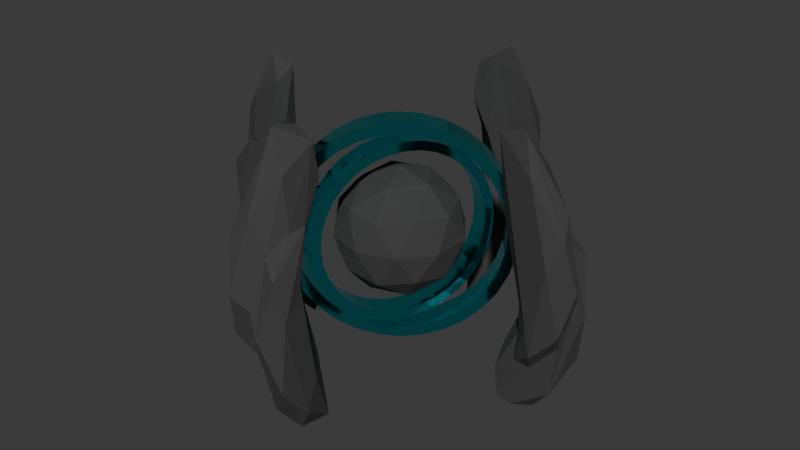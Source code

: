 # Source: enemy_ranged_2_.blend  (saved by Blender 4.2.66; exported with 4.5.12 LTS)
import bpy
from mathutils import Matrix  # noqa: F401  (used for matrix-valued properties, if any)

bpy.ops.wm.read_factory_settings(use_empty=True)
scene = bpy.context.scene
scene.name = 'Scene'

# ---- collections
col_collection = bpy.data.collections.new('Collection'); scene.collection.children.link(col_collection)

# ---- materials (node trees are filled in below, after node groups)
mat_rings = bpy.data.materials.new('rings')
mat_rings.use_transparent_shadow = False
mat_rock = bpy.data.materials.new('rock')
mat_rock.use_transparent_shadow = False

# ---- material node trees
mat_rings.use_nodes = True; mat_rings.node_tree.nodes.clear()
_N = mat_rings.node_tree.nodes; _L = mat_rings.node_tree.links
n0 = _N.new('ShaderNodeBsdfPrincipled'); n0.name = 'Principled BSDF'; n0.location = (10, 300)
n0.inputs[0].default_value = (0.0, 0.9075, 1.0, 1.0)
n0.inputs[1].default_value = 1.0
n0.inputs[2].default_value = 0.1
n1 = _N.new('ShaderNodeOutputMaterial'); n1.name = 'Material Output'; n1.location = (300, 300)
_L.new(n0.outputs[0], n1.inputs[0])
n1.is_active_output = True
mat_rock.use_nodes = True; mat_rock.node_tree.nodes.clear()
_N = mat_rock.node_tree.nodes; _L = mat_rock.node_tree.links
n0 = _N.new('ShaderNodeBsdfPrincipled'); n0.name = 'Principled BSDF'; n0.location = (10, 300)
n0.inputs[0].default_value = (0.05726, 0.05726, 0.05726, 1.0)
n0.inputs[1].default_value = 0.2
n0.inputs[2].default_value = 1.0
n1 = _N.new('ShaderNodeOutputMaterial'); n1.name = 'Material Output'; n1.location = (300, 300)
_L.new(n0.outputs[0], n1.inputs[0])
n1.is_active_output = True

# ---- world
world_world = bpy.data.worlds.new('World'); scene.world = world_world
world_world.use_nodes = True; world_world.node_tree.nodes.clear()
_N = world_world.node_tree.nodes; _L = world_world.node_tree.links
n0 = _N.new('ShaderNodeOutputWorld'); n0.name = 'World Output'; n0.location = (300, 300)
n1 = _N.new('ShaderNodeBackground'); n1.name = 'Background'; n1.location = (10, 300)
n1.inputs[0].default_value = (0.05088, 0.05088, 0.05088, 1.0)
_L.new(n1.outputs[0], n0.inputs[0])
n0.is_active_output = True
world_world.color = (0.05088, 0.05088, 0.05088)
world_world.use_sun_shadow = False
world_world.sun_shadow_jitter_overblur = 0.0

# ---- meshes
me_cylinder = bpy.data.meshes.new('Cylinder')
me_cylinder.from_pydata([(-0.07039, -0.2839, 0.3918), (-0.1918, -0.2195, 0.3915), (-0.02802, -0.2042, 0.3448), (-0.1494, -0.1398, 0.3445), (0.01779, -0.118, 0.3164), (-0.1036, -0.05361, 0.3161), (0.06529, -0.02849, 0.3075), (-0.0561, 0.0359, 0.3072), (0.1126, 0.06085, 0.3186), (-0.008752, 0.1252, 0.3183), (0.158, 0.1466, 0.3492), (0.03664, 0.211, 0.3489), (0.1997, 0.2254, 0.3981), (0.07831, 0.2898, 0.3978), (0.2361, 0.2943, 0.4635), (0.1147, 0.3587, 0.4632), (0.2657, 0.3506, 0.5429), (0.1443, 0.415, 0.5425), (0.2876, 0.3922, 0.6331), (0.1662, 0.4566, 0.6328), (0.3007, 0.4174, 0.7307), (0.1793, 0.4818, 0.7304), (0.3046, 0.4254, 0.8321), (0.1832, 0.4897, 0.8317), (0.2992, 0.4157, 0.9332), (0.1778, 0.4801, 0.9328), (0.2847, 0.3888, 1.03), (0.1633, 0.4531, 1.03), (0.2616, 0.3456, 1.119), (0.1402, 0.41, 1.119), (0.2308, 0.2879, 1.197), (0.1094, 0.3523, 1.197), (0.1935, 0.2179, 1.261), (0.0721, 0.2823, 1.261), (0.1511, 0.1383, 1.308), (0.02973, 0.2027, 1.308), (0.1053, 0.05203, 1.336), (-0.01608, 0.1164, 1.336), (0.05781, -0.03747, 1.345), (-0.06358, 0.02691, 1.345), (0.01046, -0.1268, 1.334), (-0.1109, -0.06242, 1.334), (-0.03492, -0.2125, 1.303), (-0.1563, -0.1481, 1.303), (-0.0766, -0.2914, 1.255), (-0.198, -0.227, 1.254), (-0.113, -0.3603, 1.189), (-0.2344, -0.2959, 1.189), (-0.1426, -0.4166, 1.11), (-0.264, -0.3522, 1.109), (-0.1645, -0.4582, 1.02), (-0.2858, -0.3938, 1.019), (-0.1776, -0.4834, 0.9219), (-0.299, -0.419, 0.9216), (-0.1815, -0.4913, 0.8206), (-0.3029, -0.4269, 0.8203), (-0.1761, -0.4816, 0.7195), (-0.2975, -0.4173, 0.7192), (-0.1616, -0.4547, 0.6225), (-0.283, -0.3903, 0.6222), (-0.1385, -0.4116, 0.5333), (-0.2599, -0.3472, 0.533), (-0.1077, -0.3539, 0.4554), (-0.2291, -0.2895, 0.4551), (-0.0572, -0.2588, 0.4352), (-0.1786, -0.1944, 0.4349), (-0.01906, -0.1871, 0.393), (-0.1405, -0.1227, 0.3927), (0.02217, -0.1095, 0.3674), (-0.09922, -0.04511, 0.3671), (0.06491, -0.02893, 0.3594), (-0.05648, 0.03545, 0.3591), (0.1075, 0.05146, 0.3694), (-0.01386, 0.1158, 0.3691), (0.1484, 0.1286, 0.3969), (0.02699, 0.193, 0.3966), (0.1859, 0.1996, 0.441), (0.0645, 0.2639, 0.4406), (0.2186, 0.2616, 0.4998), (0.09723, 0.326, 0.4995), (0.2453, 0.3123, 0.5712), (0.1239, 0.3766, 0.5709), (0.265, 0.3497, 0.6524), (0.1436, 0.4141, 0.6521), (0.2768, 0.3724, 0.7403), (0.1554, 0.4368, 0.74), (0.2803, 0.3795, 0.8315), (0.1589, 0.4439, 0.8312), (0.2755, 0.3708, 0.9225), (0.1541, 0.4352, 0.9222), (0.2624, 0.3466, 1.01), (0.141, 0.411, 1.009), (0.2416, 0.3078, 1.09), (0.1202, 0.3721, 1.09), (0.2139, 0.2558, 1.16), (0.09248, 0.3202, 1.16), (0.1803, 0.1928, 1.217), (0.05891, 0.2572, 1.217), (0.1422, 0.1211, 1.26), (0.02077, 0.1855, 1.259), (0.1009, 0.04353, 1.285), (-0.02046, 0.1079, 1.285), (0.05819, -0.03702, 1.293), (-0.0632, 0.02736, 1.293), (0.01557, -0.1174, 1.283), (-0.1058, -0.05304, 1.283), (-0.02528, -0.1946, 1.256), (-0.1467, -0.1302, 1.255), (-0.06279, -0.2655, 1.212), (-0.1842, -0.2011, 1.211), (-0.09552, -0.3275, 1.153), (-0.2169, -0.2631, 1.153), (-0.1222, -0.3782, 1.081), (-0.2436, -0.3138, 1.081), (-0.1419, -0.4156, 1.0), (-0.2632, -0.3513, 1.0), (-0.1537, -0.4384, 0.9124), (-0.2751, -0.374, 0.9121), (-0.1572, -0.4455, 0.8212), (-0.2786, -0.3811, 0.8209), (-0.1524, -0.4368, 0.7302), (-0.2738, -0.3724, 0.7299), (-0.1393, -0.4125, 0.6429), (-0.2607, -0.3482, 0.6426), (-0.1185, -0.3737, 0.5626), (-0.2399, -0.3093, 0.5623), (-0.09077, -0.3218, 0.4925), (-0.2122, -0.2574, 0.4922)], [], [(0, 1, 3, 2), (2, 3, 5, 4), (4, 5, 7, 6), (6, 7, 9, 8), (8, 9, 11, 10), (10, 11, 13, 12), (12, 13, 15, 14), (14, 15, 17, 16), (16, 17, 19, 18), (18, 19, 21, 20), (20, 21, 23, 22), (22, 23, 25, 24), (24, 25, 27, 26), (26, 27, 29, 28), (28, 29, 31, 30), (30, 31, 33, 32), (32, 33, 35, 34), (34, 35, 37, 36), (36, 37, 39, 38), (38, 39, 41, 40), (40, 41, 43, 42), (42, 43, 45, 44), (44, 45, 47, 46), (46, 47, 49, 48), (48, 49, 51, 50), (50, 51, 53, 52), (52, 53, 55, 54), (54, 55, 57, 56), (56, 57, 59, 58), (58, 59, 61, 60), (60, 61, 63, 62), (62, 63, 1, 0), (64, 66, 67, 65), (66, 68, 69, 67), (68, 70, 71, 69), (70, 72, 73, 71), (72, 74, 75, 73), (74, 76, 77, 75), (76, 78, 79, 77), (78, 80, 81, 79), (80, 82, 83, 81), (82, 84, 85, 83), (84, 86, 87, 85), (86, 88, 89, 87), (88, 90, 91, 89), (90, 92, 93, 91), (92, 94, 95, 93), (94, 96, 97, 95), (96, 98, 99, 97), (98, 100, 101, 99), (100, 102, 103, 101), (102, 104, 105, 103), (104, 106, 107, 105), (106, 108, 109, 107), (108, 110, 111, 109), (110, 112, 113, 111), (112, 114, 115, 113), (114, 116, 117, 115), (116, 118, 119, 117), (118, 120, 121, 119), (120, 122, 123, 121), (122, 124, 125, 123), (124, 126, 127, 125), (126, 64, 65, 127), (0, 2, 66, 64), (3, 1, 65, 67), (2, 4, 68, 66), (5, 3, 67, 69), (4, 6, 70, 68), (7, 5, 69, 71), (6, 8, 72, 70), (9, 7, 71, 73), (8, 10, 74, 72), (11, 9, 73, 75), (10, 12, 76, 74), (13, 11, 75, 77), (12, 14, 78, 76), (15, 13, 77, 79), (14, 16, 80, 78), (17, 15, 79, 81), (16, 18, 82, 80), (19, 17, 81, 83), (18, 20, 84, 82), (21, 19, 83, 85), (20, 22, 86, 84), (23, 21, 85, 87), (22, 24, 88, 86), (25, 23, 87, 89), (24, 26, 90, 88), (27, 25, 89, 91), (26, 28, 92, 90), (29, 27, 91, 93), (28, 30, 94, 92), (31, 29, 93, 95), (30, 32, 96, 94), (33, 31, 95, 97), (32, 34, 98, 96), (35, 33, 97, 99), (34, 36, 100, 98), (37, 35, 99, 101), (36, 38, 102, 100), (39, 37, 101, 103), (38, 40, 104, 102), (41, 39, 103, 105), (40, 42, 106, 104), (43, 41, 105, 107), (42, 44, 108, 106), (45, 43, 107, 109), (44, 46, 110, 108), (47, 45, 109, 111), (46, 48, 112, 110), (49, 47, 111, 113), (48, 50, 114, 112), (51, 49, 113, 115), (50, 52, 116, 114), (53, 51, 115, 117), (52, 54, 118, 116), (55, 53, 117, 119), (54, 56, 120, 118), (57, 55, 119, 121), (56, 58, 122, 120), (59, 57, 121, 123), (58, 60, 124, 122), (61, 59, 123, 125), (60, 62, 126, 124), (63, 61, 125, 127), (62, 0, 64, 126), (1, 63, 127, 65)])
_uv = me_cylinder.uv_layers.new(name='UVMap')
_uv.uv.foreach_set('vector', [1.0, 0.0, 1.0, 1.0, 0.9688, 1.0, 0.9688, 0.0, 0.9688, 0.0, 0.9688, 1.0, 0.9375, 1.0, 0.9375, 0.0, 0.9375, 0.0, 0.9375, 1.0, 0.9062, 1.0, 0.9062, 0.0, 0.9062, 0.0, 0.9062, 1.0, 0.875, 1.0, 0.875, 0.0, 0.875, 0.0, 0.875, 1.0, 0.8438, 1.0, 0.8438, 0.0, 0.8438, 0.0, 0.8438, 1.0, 0.8125, 1.0, 0.8125, 0.0, 0.8125, 0.0, 0.8125, 1.0, 0.7812, 1.0, 0.7812, 0.0, 0.7812, 0.0, 0.7812, 1.0, 0.75, 1.0, 0.75, 0.0, 0.75, 0.0, 0.75, 1.0, 0.7188, 1.0, 0.7188, 0.0, 0.7188, 0.0, 0.7188, 1.0, 0.6875, 1.0, 0.6875, 0.0, 0.6875, 0.0, 0.6875, 1.0, 0.6562, 1.0, 0.6562, 0.0, 0.6562, 0.0, 0.6562, 1.0, 0.625, 1.0, 0.625, 0.0, 0.625, 0.0, 0.625, 1.0, 0.5938, 1.0, 0.5938, 0.0, 0.5938, 0.0, 0.5938, 1.0, 0.5625, 1.0, 0.5625, 0.0, 0.5625, 0.0, 0.5625, 1.0, 0.5312, 1.0, 0.5312, 0.0, 0.5312, 0.0, 0.5312, 1.0, 0.5, 1.0, 0.5, 0.0, 0.5, 0.0, 0.5, 1.0, 0.4688, 1.0, 0.4688, 0.0, 0.4688, 0.0, 0.4688, 1.0, 0.4375, 1.0, 0.4375, 0.0, 0.4375, 0.0, 0.4375, 1.0, 0.4062, 1.0, 0.4062, 0.0, 0.4062, 0.0, 0.4062, 1.0, 0.375, 1.0, 0.375, 0.0, 0.375, 0.0, 0.375, 1.0, 0.3438, 1.0, 0.3438, 0.0, 0.3438, 0.0, 0.3438, 1.0, 0.3125, 1.0, 0.3125, 0.0, 0.3125, 0.0, 0.3125, 1.0, 0.2812, 1.0, 0.2812, 0.0, 0.2812, 0.0, 0.2812, 1.0, 0.25, 1.0, 0.25, 0.0, 0.25, 0.0, 0.25, 1.0, 0.2188, 1.0, 0.2188, 0.0, 0.2188, 0.0, 0.2188, 1.0, 0.1875, 1.0, 0.1875, 0.0, 0.1875, 0.0, 0.1875, 1.0, 0.1562, 1.0, 0.1562, 0.0, 0.1562, 0.0, 0.1562, 1.0, 0.125, 1.0, 0.125, 0.0, 0.125, 0.0, 0.125, 1.0, 0.09375, 1.0, 0.09375, 0.0, 0.09375, 0.0, 0.09375, 1.0, 0.0625, 1.0, 0.0625, 0.0, 0.0625, 0.0, 0.0625, 1.0, 0.03125, 1.0, 0.03125, 0.0, 0.03125, 0.0, 0.03125, 1.0, 0.0, 1.0, 0.0, 0.0, 1.0, 0.0, 0.9688, 0.0, 0.9688, 1.0, 1.0, 1.0, 0.9688, 0.0, 0.9375, 0.0, 0.9375, 1.0, 0.9688, 1.0, 0.9375, 0.0, 0.9062, 0.0, 0.9062, 1.0, 0.9375, 1.0, 0.9062, 0.0, 0.875, 0.0, 0.875, 1.0, 0.9062, 1.0, 0.875, 0.0, 0.8438, 0.0, 0.8438, 1.0, 0.875, 1.0, 0.8438, 0.0, 0.8125, 0.0, 0.8125, 1.0, 0.8438, 1.0, 0.8125, 0.0, 0.7812, 0.0, 0.7812, 1.0, 0.8125, 1.0, 0.7812, 0.0, 0.75, 0.0, 0.75, 1.0, 0.7812, 1.0, 0.75, 0.0, 0.7188, 0.0, 0.7188, 1.0, 0.75, 1.0, 0.7188, 0.0, 0.6875, 0.0, 0.6875, 1.0, 0.7188, 1.0, 0.6875, 0.0, 0.6562, 0.0, 0.6562, 1.0, 0.6875, 1.0, 0.6562, 0.0, 0.625, 0.0, 0.625, 1.0, 0.6562, 1.0, 0.625, 0.0, 0.5938, 0.0, 0.5938, 1.0, 0.625, 1.0, 0.5938, 0.0, 0.5625, 0.0, 0.5625, 1.0, 0.5938, 1.0, 0.5625, 0.0, 0.5312, 0.0, 0.5312, 1.0, 0.5625, 1.0, 0.5312, 0.0, 0.5, 0.0, 0.5, 1.0, 0.5312, 1.0, 0.5, 0.0, 0.4688, 0.0, 0.4688, 1.0, 0.5, 1.0, 0.4688, 0.0, 0.4375, 0.0, 0.4375, 1.0, 0.4688, 1.0, 0.4375, 0.0, 0.4062, 0.0, 0.4062, 1.0, 0.4375, 1.0, 0.4062, 0.0, 0.375, 0.0, 0.375, 1.0, 0.4062, 1.0, 0.375, 0.0, 0.3438, 0.0, 0.3438, 1.0, 0.375, 1.0, 0.3438, 0.0, 0.3125, 0.0, 0.3125, 1.0, 0.3438, 1.0, 0.3125, 0.0, 0.2812, 0.0, 0.2812, 1.0, 0.3125, 1.0, 0.2812, 0.0, 0.25, 0.0, 0.25, 1.0, 0.2812, 1.0, 0.25, 0.0, 0.2188, 0.0, 0.2188, 1.0, 0.25, 1.0, 0.2188, 0.0, 0.1875, 0.0, 0.1875, 1.0, 0.2188, 1.0, 0.1875, 0.0, 0.1562, 0.0, 0.1562, 1.0, 0.1875, 1.0, 0.1562, 0.0, 0.125, 0.0, 0.125, 1.0, 0.1562, 1.0, 0.125, 0.0, 0.09375, 0.0, 0.09375, 1.0, 0.125, 1.0, 0.09375, 0.0, 0.0625, 0.0, 0.0625, 1.0, 0.09375, 1.0, 0.0625, 0.0, 0.03125, 0.0, 0.03125, 1.0, 0.0625, 1.0, 0.03125, 0.0, 0.0, 0.0, 0.0, 1.0, 0.03125, 1.0, 1.0, 0.0, 0.9688, 0.0, 0.9688, 0.0, 1.0, 0.0, 0.9688, 1.0, 1.0, 1.0, 1.0, 1.0, 0.9688, 1.0, 0.9688, 0.0, 0.9375, 0.0, 0.9375, 0.0, 0.9688, 0.0, 0.9375, 1.0, 0.9688, 1.0, 0.9688, 1.0, 0.9375, 1.0, 0.9375, 0.0, 0.9062, 0.0, 0.9062, 0.0, 0.9375, 0.0, 0.9062, 1.0, 0.9375, 1.0, 0.9375, 1.0, 0.9062, 1.0, 0.9062, 0.0, 0.875, 0.0, 0.875, 0.0, 0.9062, 0.0, 0.875, 1.0, 0.9062, 1.0, 0.9062, 1.0, 0.875, 1.0, 0.875, 0.0, 0.8438, 0.0, 0.8438, 0.0, 0.875, 0.0, 0.8438, 1.0, 0.875, 1.0, 0.875, 1.0, 0.8438, 1.0, 0.8438, 0.0, 0.8125, 0.0, 0.8125, 0.0, 0.8438, 0.0, 0.8125, 1.0, 0.8438, 1.0, 0.8438, 1.0, 0.8125, 1.0, 0.8125, 0.0, 0.7812, 0.0, 0.7812, 0.0, 0.8125, 0.0, 0.7812, 1.0, 0.8125, 1.0, 0.8125, 1.0, 0.7812, 1.0, 0.7812, 0.0, 0.75, 0.0, 0.75, 0.0, 0.7812, 0.0, 0.75, 1.0, 0.7812, 1.0, 0.7812, 1.0, 0.75, 1.0, 0.75, 0.0, 0.7188, 0.0, 0.7188, 0.0, 0.75, 0.0, 0.7188, 1.0, 0.75, 1.0, 0.75, 1.0, 0.7188, 1.0, 0.7188, 0.0, 0.6875, 0.0, 0.6875, 0.0, 0.7188, 0.0, 0.6875, 1.0, 0.7188, 1.0, 0.7188, 1.0, 0.6875, 1.0, 0.6875, 0.0, 0.6562, 0.0, 0.6562, 0.0, 0.6875, 0.0, 0.6562, 1.0, 0.6875, 1.0, 0.6875, 1.0, 0.6562, 1.0, 0.6562, 0.0, 0.625, 0.0, 0.625, 0.0, 0.6562, 0.0, 0.625, 1.0, 0.6562, 1.0, 0.6562, 1.0, 0.625, 1.0, 0.625, 0.0, 0.5938, 0.0, 0.5938, 0.0, 0.625, 0.0, 0.5938, 1.0, 0.625, 1.0, 0.625, 1.0, 0.5938, 1.0, 0.5938, 0.0, 0.5625, 0.0, 0.5625, 0.0, 0.5938, 0.0, 0.5625, 1.0, 0.5938, 1.0, 0.5938, 1.0, 0.5625, 1.0, 0.5625, 0.0, 0.5312, 0.0, 0.5312, 0.0, 0.5625, 0.0, 0.5312, 1.0, 0.5625, 1.0, 0.5625, 1.0, 0.5312, 1.0, 0.5312, 0.0, 0.5, 0.0, 0.5, 0.0, 0.5312, 0.0, 0.5, 1.0, 0.5312, 1.0, 0.5312, 1.0, 0.5, 1.0, 0.5, 0.0, 0.4688, 0.0, 0.4688, 0.0, 0.5, 0.0, 0.4688, 1.0, 0.5, 1.0, 0.5, 1.0, 0.4688, 1.0, 0.4688, 0.0, 0.4375, 0.0, 0.4375, 0.0, 0.4688, 0.0, 0.4375, 1.0, 0.4688, 1.0, 0.4688, 1.0, 0.4375, 1.0, 0.4375, 0.0, 0.4062, 0.0, 0.4062, 0.0, 0.4375, 0.0, 0.4062, 1.0, 0.4375, 1.0, 0.4375, 1.0, 0.4062, 1.0, 0.4062, 0.0, 0.375, 0.0, 0.375, 0.0, 0.4062, 0.0, 0.375, 1.0, 0.4062, 1.0, 0.4062, 1.0, 0.375, 1.0, 0.375, 0.0, 0.3438, 0.0, 0.3438, 0.0, 0.375, 0.0, 0.3438, 1.0, 0.375, 1.0, 0.375, 1.0, 0.3438, 1.0, 0.3438, 0.0, 0.3125, 0.0, 0.3125, 0.0, 0.3438, 0.0, 0.3125, 1.0, 0.3438, 1.0, 0.3438, 1.0, 0.3125, 1.0, 0.3125, 0.0, 0.2812, 0.0, 0.2812, 0.0, 0.3125, 0.0, 0.2812, 1.0, 0.3125, 1.0, 0.3125, 1.0, 0.2812, 1.0, 0.2812, 0.0, 0.25, 0.0, 0.25, 0.0, 0.2812, 0.0, 0.25, 1.0, 0.2812, 1.0, 0.2812, 1.0, 0.25, 1.0, 0.25, 0.0, 0.2188, 0.0, 0.2188, 0.0, 0.25, 0.0, 0.2188, 1.0, 0.25, 1.0, 0.25, 1.0, 0.2188, 1.0, 0.2188, 0.0, 0.1875, 0.0, 0.1875, 0.0, 0.2188, 0.0, 0.1875, 1.0, 0.2188, 1.0, 0.2188, 1.0, 0.1875, 1.0, 0.1875, 0.0, 0.1562, 0.0, 0.1562, 0.0, 0.1875, 0.0, 0.1562, 1.0, 0.1875, 1.0, 0.1875, 1.0, 0.1562, 1.0, 0.1562, 0.0, 0.125, 0.0, 0.125, 0.0, 0.1562, 0.0, 0.125, 1.0, 0.1562, 1.0, 0.1562, 1.0, 0.125, 1.0, 0.125, 0.0, 0.09375, 0.0, 0.09375, 0.0, 0.125, 0.0, 0.09375, 1.0, 0.125, 1.0, 0.125, 1.0, 0.09375, 1.0, 0.09375, 0.0, 0.0625, 0.0, 0.0625, 0.0, 0.09375, 0.0, 0.0625, 1.0, 0.09375, 1.0, 0.09375, 1.0, 0.0625, 1.0, 0.0625, 0.0, 0.03125, 0.0, 0.03125, 0.0, 0.0625, 0.0, 0.03125, 1.0, 0.0625, 1.0, 0.0625, 1.0, 0.03125, 1.0, 0.03125, 0.0, 0.0, 0.0, 0.0, 0.0, 0.03125, 0.0, 0.0, 1.0, 0.03125, 1.0, 0.03125, 1.0, 0.0, 1.0])
me_cylinder.materials.append(mat_rings)
me_cylinder.update()
me_cylinder_001 = bpy.data.meshes.new('Cylinder.001')
me_cylinder_001.from_pydata([(-0.1408, -0.2128, 1.404), (-0.2445, -0.08342, 1.402), (-0.2247, -0.2807, 1.345), (-0.3283, -0.1513, 1.344), (-0.2978, -0.3404, 1.267), (-0.4015, -0.211, 1.265), (-0.3575, -0.3895, 1.172), (-0.4612, -0.2601, 1.17), (-0.4015, -0.4261, 1.063), (-0.5051, -0.2967, 1.061), (-0.4279, -0.4489, 0.9454), (-0.5316, -0.3195, 0.9437), (-0.436, -0.4569, 0.8232), (-0.5396, -0.3275, 0.8215), (-0.4252, -0.4499, 0.7011), (-0.5288, -0.3205, 0.6994), (-0.3961, -0.4281, 0.5839), (-0.4997, -0.2987, 0.5822), (-0.3497, -0.3924, 0.476), (-0.4533, -0.263, 0.4743), (-0.2879, -0.3441, 0.3816), (-0.3915, -0.2147, 0.3799), (-0.2129, -0.2852, 0.3044), (-0.3166, -0.1557, 0.3026), (-0.1278, -0.2177, 0.2472), (-0.2314, -0.08832, 0.2455), (-0.03573, -0.1445, 0.2123), (-0.1394, -0.01504, 0.2106), (0.05973, -0.06815, 0.201), (-0.04392, 0.06127, 0.1993), (0.1549, 0.008266, 0.2138), (0.05128, 0.1377, 0.2121), (0.2462, 0.08184, 0.2501), (0.1425, 0.2113, 0.2484), (0.33, 0.1498, 0.3086), (0.2264, 0.2792, 0.3069), (0.4032, 0.2094, 0.3871), (0.2995, 0.3388, 0.3854), (0.4629, 0.2585, 0.4824), (0.3592, 0.3879, 0.4807), (0.5068, 0.2951, 0.591), (0.4032, 0.4245, 0.5893), (0.5333, 0.3179, 0.7087), (0.4297, 0.4473, 0.707), (0.5413, 0.3259, 0.8309), (0.4377, 0.4553, 0.8292), (0.5306, 0.3189, 0.9529), (0.4269, 0.4483, 0.9512), (0.5014, 0.2971, 1.07), (0.3978, 0.4266, 1.068), (0.4551, 0.2614, 1.178), (0.3514, 0.3908, 1.176), (0.3932, 0.2132, 1.272), (0.2896, 0.3426, 1.271), (0.3183, 0.1542, 1.35), (0.2146, 0.2836, 1.348), (0.2332, 0.08674, 1.407), (0.1295, 0.2162, 1.405), (0.1411, 0.01347, 1.442), (0.03745, 0.1429, 1.44), (0.04563, -0.06284, 1.453), (-0.05802, 0.06657, 1.451), (-0.04957, -0.1393, 1.44), (-0.1532, -0.009843, 1.439), (-0.1215, -0.1981, 1.346), (-0.2251, -0.06869, 1.345), (-0.1969, -0.2592, 1.294), (-0.3006, -0.1298, 1.292), (-0.2628, -0.3129, 1.223), (-0.3664, -0.1835, 1.221), (-0.3165, -0.3571, 1.137), (-0.4202, -0.2277, 1.135), (-0.3561, -0.39, 1.039), (-0.4597, -0.2606, 1.038), (-0.3799, -0.4105, 0.9336), (-0.4835, -0.2811, 0.9318), (-0.3871, -0.4178, 0.8236), (-0.4907, -0.2884, 0.8219), (-0.3774, -0.4115, 0.7137), (-0.4811, -0.2821, 0.712), (-0.3512, -0.3919, 0.6082), (-0.4548, -0.2625, 0.6065), (-0.3095, -0.3597, 0.5111), (-0.4131, -0.2303, 0.5094), (-0.2538, -0.3163, 0.4262), (-0.3575, -0.1869, 0.4245), (-0.1864, -0.2632, 0.3566), (-0.29, -0.1338, 0.3549), (-0.1098, -0.2025, 0.3052), (-0.2134, -0.0731, 0.3034), (-0.02689, -0.1366, 0.2737), (-0.1305, -0.007149, 0.272), (0.05903, -0.06788, 0.2636), (-0.04462, 0.06153, 0.2619), (0.1447, 0.0008903, 0.2751), (0.04105, 0.1303, 0.2734), (0.2268, 0.06711, 0.3078), (0.1232, 0.1965, 0.3061), (0.3023, 0.1282, 0.3605), (0.1986, 0.2576, 0.3588), (0.3681, 0.1819, 0.4311), (0.2645, 0.3113, 0.4294), (0.4219, 0.2261, 0.5169), (0.3182, 0.3555, 0.5152), (0.4614, 0.259, 0.6146), (0.3578, 0.3885, 0.6129), (0.4852, 0.2795, 0.7205), (0.3816, 0.409, 0.7188), (0.4925, 0.2868, 0.8305), (0.3888, 0.4162, 0.8288), (0.4828, 0.2805, 0.9404), (0.3791, 0.4099, 0.9386), (0.4566, 0.2609, 1.046), (0.3529, 0.3903, 1.044), (0.4148, 0.2287, 1.143), (0.3112, 0.3581, 1.141), (0.3592, 0.1853, 1.228), (0.2555, 0.3147, 1.226), (0.2917, 0.1322, 1.297), (0.1881, 0.2616, 1.296), (0.2151, 0.07152, 1.349), (0.1115, 0.2009, 1.347), (0.1323, 0.005572, 1.38), (0.0286, 0.135, 1.379), (0.04633, -0.06311, 1.39), (-0.05731, 0.0663, 1.389), (-0.03934, -0.1319, 1.379), (-0.143, -0.002467, 1.377)], [], [(0, 1, 3, 2), (2, 3, 5, 4), (4, 5, 7, 6), (6, 7, 9, 8), (8, 9, 11, 10), (10, 11, 13, 12), (12, 13, 15, 14), (14, 15, 17, 16), (16, 17, 19, 18), (18, 19, 21, 20), (20, 21, 23, 22), (22, 23, 25, 24), (24, 25, 27, 26), (26, 27, 29, 28), (28, 29, 31, 30), (30, 31, 33, 32), (32, 33, 35, 34), (34, 35, 37, 36), (36, 37, 39, 38), (38, 39, 41, 40), (40, 41, 43, 42), (42, 43, 45, 44), (44, 45, 47, 46), (46, 47, 49, 48), (48, 49, 51, 50), (50, 51, 53, 52), (52, 53, 55, 54), (54, 55, 57, 56), (56, 57, 59, 58), (58, 59, 61, 60), (60, 61, 63, 62), (62, 63, 1, 0), (64, 66, 67, 65), (66, 68, 69, 67), (68, 70, 71, 69), (70, 72, 73, 71), (72, 74, 75, 73), (74, 76, 77, 75), (76, 78, 79, 77), (78, 80, 81, 79), (80, 82, 83, 81), (82, 84, 85, 83), (84, 86, 87, 85), (86, 88, 89, 87), (88, 90, 91, 89), (90, 92, 93, 91), (92, 94, 95, 93), (94, 96, 97, 95), (96, 98, 99, 97), (98, 100, 101, 99), (100, 102, 103, 101), (102, 104, 105, 103), (104, 106, 107, 105), (106, 108, 109, 107), (108, 110, 111, 109), (110, 112, 113, 111), (112, 114, 115, 113), (114, 116, 117, 115), (116, 118, 119, 117), (118, 120, 121, 119), (120, 122, 123, 121), (122, 124, 125, 123), (124, 126, 127, 125), (126, 64, 65, 127), (0, 2, 66, 64), (3, 1, 65, 67), (2, 4, 68, 66), (5, 3, 67, 69), (4, 6, 70, 68), (7, 5, 69, 71), (6, 8, 72, 70), (9, 7, 71, 73), (8, 10, 74, 72), (11, 9, 73, 75), (10, 12, 76, 74), (13, 11, 75, 77), (12, 14, 78, 76), (15, 13, 77, 79), (14, 16, 80, 78), (17, 15, 79, 81), (16, 18, 82, 80), (19, 17, 81, 83), (18, 20, 84, 82), (21, 19, 83, 85), (20, 22, 86, 84), (23, 21, 85, 87), (22, 24, 88, 86), (25, 23, 87, 89), (24, 26, 90, 88), (27, 25, 89, 91), (26, 28, 92, 90), (29, 27, 91, 93), (28, 30, 94, 92), (31, 29, 93, 95), (30, 32, 96, 94), (33, 31, 95, 97), (32, 34, 98, 96), (35, 33, 97, 99), (34, 36, 100, 98), (37, 35, 99, 101), (36, 38, 102, 100), (39, 37, 101, 103), (38, 40, 104, 102), (41, 39, 103, 105), (40, 42, 106, 104), (43, 41, 105, 107), (42, 44, 108, 106), (45, 43, 107, 109), (44, 46, 110, 108), (47, 45, 109, 111), (46, 48, 112, 110), (49, 47, 111, 113), (48, 50, 114, 112), (51, 49, 113, 115), (50, 52, 116, 114), (53, 51, 115, 117), (52, 54, 118, 116), (55, 53, 117, 119), (54, 56, 120, 118), (57, 55, 119, 121), (56, 58, 122, 120), (59, 57, 121, 123), (58, 60, 124, 122), (61, 59, 123, 125), (60, 62, 126, 124), (63, 61, 125, 127), (62, 0, 64, 126), (1, 63, 127, 65)])
_uv = me_cylinder_001.uv_layers.new(name='UVMap')
_uv.uv.foreach_set('vector', [1.0, 0.0, 1.0, 1.0, 0.9688, 1.0, 0.9688, 0.0, 0.9688, 0.0, 0.9688, 1.0, 0.9375, 1.0, 0.9375, 0.0, 0.9375, 0.0, 0.9375, 1.0, 0.9062, 1.0, 0.9062, 0.0, 0.9062, 0.0, 0.9062, 1.0, 0.875, 1.0, 0.875, 0.0, 0.875, 0.0, 0.875, 1.0, 0.8438, 1.0, 0.8438, 0.0, 0.8438, 0.0, 0.8438, 1.0, 0.8125, 1.0, 0.8125, 0.0, 0.8125, 0.0, 0.8125, 1.0, 0.7812, 1.0, 0.7812, 0.0, 0.7812, 0.0, 0.7812, 1.0, 0.75, 1.0, 0.75, 0.0, 0.75, 0.0, 0.75, 1.0, 0.7188, 1.0, 0.7188, 0.0, 0.7188, 0.0, 0.7188, 1.0, 0.6875, 1.0, 0.6875, 0.0, 0.6875, 0.0, 0.6875, 1.0, 0.6562, 1.0, 0.6562, 0.0, 0.6562, 0.0, 0.6562, 1.0, 0.625, 1.0, 0.625, 0.0, 0.625, 0.0, 0.625, 1.0, 0.5938, 1.0, 0.5938, 0.0, 0.5938, 0.0, 0.5938, 1.0, 0.5625, 1.0, 0.5625, 0.0, 0.5625, 0.0, 0.5625, 1.0, 0.5312, 1.0, 0.5312, 0.0, 0.5312, 0.0, 0.5312, 1.0, 0.5, 1.0, 0.5, 0.0, 0.5, 0.0, 0.5, 1.0, 0.4688, 1.0, 0.4688, 0.0, 0.4688, 0.0, 0.4688, 1.0, 0.4375, 1.0, 0.4375, 0.0, 0.4375, 0.0, 0.4375, 1.0, 0.4062, 1.0, 0.4062, 0.0, 0.4062, 0.0, 0.4062, 1.0, 0.375, 1.0, 0.375, 0.0, 0.375, 0.0, 0.375, 1.0, 0.3438, 1.0, 0.3438, 0.0, 0.3438, 0.0, 0.3438, 1.0, 0.3125, 1.0, 0.3125, 0.0, 0.3125, 0.0, 0.3125, 1.0, 0.2812, 1.0, 0.2812, 0.0, 0.2812, 0.0, 0.2812, 1.0, 0.25, 1.0, 0.25, 0.0, 0.25, 0.0, 0.25, 1.0, 0.2188, 1.0, 0.2188, 0.0, 0.2188, 0.0, 0.2188, 1.0, 0.1875, 1.0, 0.1875, 0.0, 0.1875, 0.0, 0.1875, 1.0, 0.1562, 1.0, 0.1562, 0.0, 0.1562, 0.0, 0.1562, 1.0, 0.125, 1.0, 0.125, 0.0, 0.125, 0.0, 0.125, 1.0, 0.09375, 1.0, 0.09375, 0.0, 0.09375, 0.0, 0.09375, 1.0, 0.0625, 1.0, 0.0625, 0.0, 0.0625, 0.0, 0.0625, 1.0, 0.03125, 1.0, 0.03125, 0.0, 0.03125, 0.0, 0.03125, 1.0, 0.0, 1.0, 0.0, 0.0, 1.0, 0.0, 0.9688, 0.0, 0.9688, 1.0, 1.0, 1.0, 0.9688, 0.0, 0.9375, 0.0, 0.9375, 1.0, 0.9688, 1.0, 0.9375, 0.0, 0.9062, 0.0, 0.9062, 1.0, 0.9375, 1.0, 0.9062, 0.0, 0.875, 0.0, 0.875, 1.0, 0.9062, 1.0, 0.875, 0.0, 0.8438, 0.0, 0.8438, 1.0, 0.875, 1.0, 0.8438, 0.0, 0.8125, 0.0, 0.8125, 1.0, 0.8438, 1.0, 0.8125, 0.0, 0.7812, 0.0, 0.7812, 1.0, 0.8125, 1.0, 0.7812, 0.0, 0.75, 0.0, 0.75, 1.0, 0.7812, 1.0, 0.75, 0.0, 0.7188, 0.0, 0.7188, 1.0, 0.75, 1.0, 0.7188, 0.0, 0.6875, 0.0, 0.6875, 1.0, 0.7188, 1.0, 0.6875, 0.0, 0.6562, 0.0, 0.6562, 1.0, 0.6875, 1.0, 0.6562, 0.0, 0.625, 0.0, 0.625, 1.0, 0.6562, 1.0, 0.625, 0.0, 0.5938, 0.0, 0.5938, 1.0, 0.625, 1.0, 0.5938, 0.0, 0.5625, 0.0, 0.5625, 1.0, 0.5938, 1.0, 0.5625, 0.0, 0.5312, 0.0, 0.5312, 1.0, 0.5625, 1.0, 0.5312, 0.0, 0.5, 0.0, 0.5, 1.0, 0.5312, 1.0, 0.5, 0.0, 0.4688, 0.0, 0.4688, 1.0, 0.5, 1.0, 0.4688, 0.0, 0.4375, 0.0, 0.4375, 1.0, 0.4688, 1.0, 0.4375, 0.0, 0.4062, 0.0, 0.4062, 1.0, 0.4375, 1.0, 0.4062, 0.0, 0.375, 0.0, 0.375, 1.0, 0.4062, 1.0, 0.375, 0.0, 0.3438, 0.0, 0.3438, 1.0, 0.375, 1.0, 0.3438, 0.0, 0.3125, 0.0, 0.3125, 1.0, 0.3438, 1.0, 0.3125, 0.0, 0.2812, 0.0, 0.2812, 1.0, 0.3125, 1.0, 0.2812, 0.0, 0.25, 0.0, 0.25, 1.0, 0.2812, 1.0, 0.25, 0.0, 0.2188, 0.0, 0.2188, 1.0, 0.25, 1.0, 0.2188, 0.0, 0.1875, 0.0, 0.1875, 1.0, 0.2188, 1.0, 0.1875, 0.0, 0.1562, 0.0, 0.1562, 1.0, 0.1875, 1.0, 0.1562, 0.0, 0.125, 0.0, 0.125, 1.0, 0.1562, 1.0, 0.125, 0.0, 0.09375, 0.0, 0.09375, 1.0, 0.125, 1.0, 0.09375, 0.0, 0.0625, 0.0, 0.0625, 1.0, 0.09375, 1.0, 0.0625, 0.0, 0.03125, 0.0, 0.03125, 1.0, 0.0625, 1.0, 0.03125, 0.0, 0.0, 0.0, 0.0, 1.0, 0.03125, 1.0, 1.0, 0.0, 0.9688, 0.0, 0.9688, 0.0, 1.0, 0.0, 0.9688, 1.0, 1.0, 1.0, 1.0, 1.0, 0.9688, 1.0, 0.9688, 0.0, 0.9375, 0.0, 0.9375, 0.0, 0.9688, 0.0, 0.9375, 1.0, 0.9688, 1.0, 0.9688, 1.0, 0.9375, 1.0, 0.9375, 0.0, 0.9062, 0.0, 0.9062, 0.0, 0.9375, 0.0, 0.9062, 1.0, 0.9375, 1.0, 0.9375, 1.0, 0.9062, 1.0, 0.9062, 0.0, 0.875, 0.0, 0.875, 0.0, 0.9062, 0.0, 0.875, 1.0, 0.9062, 1.0, 0.9062, 1.0, 0.875, 1.0, 0.875, 0.0, 0.8438, 0.0, 0.8438, 0.0, 0.875, 0.0, 0.8438, 1.0, 0.875, 1.0, 0.875, 1.0, 0.8438, 1.0, 0.8438, 0.0, 0.8125, 0.0, 0.8125, 0.0, 0.8438, 0.0, 0.8125, 1.0, 0.8438, 1.0, 0.8438, 1.0, 0.8125, 1.0, 0.8125, 0.0, 0.7812, 0.0, 0.7812, 0.0, 0.8125, 0.0, 0.7812, 1.0, 0.8125, 1.0, 0.8125, 1.0, 0.7812, 1.0, 0.7812, 0.0, 0.75, 0.0, 0.75, 0.0, 0.7812, 0.0, 0.75, 1.0, 0.7812, 1.0, 0.7812, 1.0, 0.75, 1.0, 0.75, 0.0, 0.7188, 0.0, 0.7188, 0.0, 0.75, 0.0, 0.7188, 1.0, 0.75, 1.0, 0.75, 1.0, 0.7188, 1.0, 0.7188, 0.0, 0.6875, 0.0, 0.6875, 0.0, 0.7188, 0.0, 0.6875, 1.0, 0.7188, 1.0, 0.7188, 1.0, 0.6875, 1.0, 0.6875, 0.0, 0.6562, 0.0, 0.6562, 0.0, 0.6875, 0.0, 0.6562, 1.0, 0.6875, 1.0, 0.6875, 1.0, 0.6562, 1.0, 0.6562, 0.0, 0.625, 0.0, 0.625, 0.0, 0.6562, 0.0, 0.625, 1.0, 0.6562, 1.0, 0.6562, 1.0, 0.625, 1.0, 0.625, 0.0, 0.5938, 0.0, 0.5938, 0.0, 0.625, 0.0, 0.5938, 1.0, 0.625, 1.0, 0.625, 1.0, 0.5938, 1.0, 0.5938, 0.0, 0.5625, 0.0, 0.5625, 0.0, 0.5938, 0.0, 0.5625, 1.0, 0.5938, 1.0, 0.5938, 1.0, 0.5625, 1.0, 0.5625, 0.0, 0.5312, 0.0, 0.5312, 0.0, 0.5625, 0.0, 0.5312, 1.0, 0.5625, 1.0, 0.5625, 1.0, 0.5312, 1.0, 0.5312, 0.0, 0.5, 0.0, 0.5, 0.0, 0.5312, 0.0, 0.5, 1.0, 0.5312, 1.0, 0.5312, 1.0, 0.5, 1.0, 0.5, 0.0, 0.4688, 0.0, 0.4688, 0.0, 0.5, 0.0, 0.4688, 1.0, 0.5, 1.0, 0.5, 1.0, 0.4688, 1.0, 0.4688, 0.0, 0.4375, 0.0, 0.4375, 0.0, 0.4688, 0.0, 0.4375, 1.0, 0.4688, 1.0, 0.4688, 1.0, 0.4375, 1.0, 0.4375, 0.0, 0.4062, 0.0, 0.4062, 0.0, 0.4375, 0.0, 0.4062, 1.0, 0.4375, 1.0, 0.4375, 1.0, 0.4062, 1.0, 0.4062, 0.0, 0.375, 0.0, 0.375, 0.0, 0.4062, 0.0, 0.375, 1.0, 0.4062, 1.0, 0.4062, 1.0, 0.375, 1.0, 0.375, 0.0, 0.3438, 0.0, 0.3438, 0.0, 0.375, 0.0, 0.3438, 1.0, 0.375, 1.0, 0.375, 1.0, 0.3438, 1.0, 0.3438, 0.0, 0.3125, 0.0, 0.3125, 0.0, 0.3438, 0.0, 0.3125, 1.0, 0.3438, 1.0, 0.3438, 1.0, 0.3125, 1.0, 0.3125, 0.0, 0.2812, 0.0, 0.2812, 0.0, 0.3125, 0.0, 0.2812, 1.0, 0.3125, 1.0, 0.3125, 1.0, 0.2812, 1.0, 0.2812, 0.0, 0.25, 0.0, 0.25, 0.0, 0.2812, 0.0, 0.25, 1.0, 0.2812, 1.0, 0.2812, 1.0, 0.25, 1.0, 0.25, 0.0, 0.2188, 0.0, 0.2188, 0.0, 0.25, 0.0, 0.2188, 1.0, 0.25, 1.0, 0.25, 1.0, 0.2188, 1.0, 0.2188, 0.0, 0.1875, 0.0, 0.1875, 0.0, 0.2188, 0.0, 0.1875, 1.0, 0.2188, 1.0, 0.2188, 1.0, 0.1875, 1.0, 0.1875, 0.0, 0.1562, 0.0, 0.1562, 0.0, 0.1875, 0.0, 0.1562, 1.0, 0.1875, 1.0, 0.1875, 1.0, 0.1562, 1.0, 0.1562, 0.0, 0.125, 0.0, 0.125, 0.0, 0.1562, 0.0, 0.125, 1.0, 0.1562, 1.0, 0.1562, 1.0, 0.125, 1.0, 0.125, 0.0, 0.09375, 0.0, 0.09375, 0.0, 0.125, 0.0, 0.09375, 1.0, 0.125, 1.0, 0.125, 1.0, 0.09375, 1.0, 0.09375, 0.0, 0.0625, 0.0, 0.0625, 0.0, 0.09375, 0.0, 0.0625, 1.0, 0.09375, 1.0, 0.09375, 1.0, 0.0625, 1.0, 0.0625, 0.0, 0.03125, 0.0, 0.03125, 0.0, 0.0625, 0.0, 0.03125, 1.0, 0.0625, 1.0, 0.0625, 1.0, 0.03125, 1.0, 0.03125, 0.0, 0.0, 0.0, 0.0, 0.0, 0.03125, 0.0, 0.0, 1.0, 0.03125, 1.0, 0.03125, 1.0, 0.0, 1.0])
me_cylinder_001.materials.append(mat_rings)
me_cylinder_001.update()
me_icosphere = bpy.data.meshes.new('Icosphere')
me_icosphere.from_pydata([(0.0008555, -0.0007882, 0.4643), (0.2627, -0.191, 0.6643), (-0.09916, -0.3086, 0.6643), (-0.3228, -0.0007882, 0.6643), (-0.09916, 0.307, 0.6643), (0.2627, 0.1895, 0.6643), (0.1009, -0.3086, 0.988), (-0.261, -0.191, 0.988), (-0.261, 0.1895, 0.988), (0.1009, 0.307, 0.988), (0.3245, -0.0007882, 0.988), (0.0008555, -0.0007882, 1.188), (-0.05793, -0.1817, 0.5184), (0.1548, -0.1126, 0.5184), (0.09598, -0.2935, 0.6359), (0.3087, -0.0007882, 0.6359), (0.1548, 0.111, 0.5184), (-0.1894, -0.0007882, 0.5184), (-0.2482, -0.1817, 0.6359), (-0.05793, 0.1801, 0.5184), (-0.2482, 0.1801, 0.6359), (0.09598, 0.292, 0.6359), (0.345, -0.1126, 0.8262), (0.345, 0.111, 0.8262), (0.0008555, -0.3627, 0.8262), (0.2136, -0.2935, 0.8262), (-0.3433, -0.1126, 0.8262), (-0.2118, -0.2935, 0.8262), (-0.2118, 0.292, 0.8262), (-0.3433, 0.111, 0.8262), (0.2136, 0.292, 0.8262), (0.0008555, 0.3611, 0.8262), (0.2499, -0.1817, 1.016), (-0.09427, -0.2935, 1.016), (-0.307, -0.0007882, 1.016), (-0.09427, 0.292, 1.016), (0.2499, 0.1801, 1.016), (0.05964, -0.1817, 1.134), (0.1911, -0.0007882, 1.134), (-0.1531, -0.1126, 1.134), (-0.1531, 0.111, 1.134), (0.05964, 0.1801, 1.134)], [], [(0, 13, 12), (1, 13, 15), (0, 12, 17), (0, 17, 19), (0, 19, 16), (1, 15, 22), (2, 14, 24), (3, 18, 26), (4, 20, 28), (5, 21, 30), (1, 22, 25), (2, 24, 27), (3, 26, 29), (4, 28, 31), (5, 30, 23), (6, 32, 37), (7, 33, 39), (8, 34, 40), (9, 35, 41), (10, 36, 38), (38, 41, 11), (38, 36, 41), (36, 9, 41), (41, 40, 11), (41, 35, 40), (35, 8, 40), (40, 39, 11), (40, 34, 39), (34, 7, 39), (39, 37, 11), (39, 33, 37), (33, 6, 37), (37, 38, 11), (37, 32, 38), (32, 10, 38), (23, 36, 10), (23, 30, 36), (30, 9, 36), (31, 35, 9), (31, 28, 35), (28, 8, 35), (29, 34, 8), (29, 26, 34), (26, 7, 34), (27, 33, 7), (27, 24, 33), (24, 6, 33), (25, 32, 6), (25, 22, 32), (22, 10, 32), (30, 31, 9), (30, 21, 31), (21, 4, 31), (28, 29, 8), (28, 20, 29), (20, 3, 29), (26, 27, 7), (26, 18, 27), (18, 2, 27), (24, 25, 6), (24, 14, 25), (14, 1, 25), (22, 23, 10), (22, 15, 23), (15, 5, 23), (16, 21, 5), (16, 19, 21), (19, 4, 21), (19, 20, 4), (19, 17, 20), (17, 3, 20), (17, 18, 3), (17, 12, 18), (12, 2, 18), (15, 16, 5), (15, 13, 16), (13, 0, 16), (12, 14, 2), (12, 13, 14), (13, 1, 14)])
_uv = me_icosphere.uv_layers.new(name='UVMap')
_uv.uv.foreach_set('vector', [0.1818, 0.0, 0.2273, 0.07873, 0.1364, 0.07873, 0.2727, 0.1575, 0.3182, 0.07873, 0.3636, 0.1575, 0.9091, 0.0, 0.9545, 0.07873, 0.8636, 0.07873, 0.7273, 0.0, 0.7727, 0.07873, 0.6818, 0.07873, 0.5455, 0.0, 0.5909, 0.07873, 0.5, 0.07873, 0.2727, 0.1575, 0.3636, 0.1575, 0.3182, 0.2362, 0.09091, 0.1575, 0.1818, 0.1575, 0.1364, 0.2362, 0.8182, 0.1575, 0.9091, 0.1575, 0.8636, 0.2362, 0.6364, 0.1575, 0.7273, 0.1575, 0.6818, 0.2362, 0.4545, 0.1575, 0.5455, 0.1575, 0.5, 0.2362, 0.2727, 0.1575, 0.3182, 0.2362, 0.2273, 0.2362, 0.09091, 0.1575, 0.1364, 0.2362, 0.04546, 0.2362, 0.8182, 0.1575, 0.8636, 0.2362, 0.7727, 0.2362, 0.6364, 0.1575, 0.6818, 0.2362, 0.5909, 0.2362, 0.4545, 0.1575, 0.5, 0.2362, 0.4091, 0.2362, 0.1818, 0.3149, 0.2727, 0.3149, 0.2273, 0.3937, 0.0, 0.3149, 0.09091, 0.3149, 0.04546, 0.3937, 0.7273, 0.3149, 0.8182, 0.3149, 0.7727, 0.3937, 0.5455, 0.3149, 0.6364, 0.3149, 0.5909, 0.3937, 0.3636, 0.3149, 0.4545, 0.3149, 0.4091, 0.3937, 0.4091, 0.3937, 0.5, 0.3937, 0.4545, 0.4724, 0.4091, 0.3937, 0.4545, 0.3149, 0.5, 0.3937, 0.4545, 0.3149, 0.5455, 0.3149, 0.5, 0.3937, 0.5909, 0.3937, 0.6818, 0.3937, 0.6364, 0.4724, 0.5909, 0.3937, 0.6364, 0.3149, 0.6818, 0.3937, 0.6364, 0.3149, 0.7273, 0.3149, 0.6818, 0.3937, 0.7727, 0.3937, 0.8636, 0.3937, 0.8182, 0.4724, 0.7727, 0.3937, 0.8182, 0.3149, 0.8636, 0.3937, 0.8182, 0.3149, 0.9091, 0.3149, 0.8636, 0.3937, 0.04546, 0.3937, 0.1364, 0.3937, 0.09091, 0.4724, 0.04546, 0.3937, 0.09091, 0.3149, 0.1364, 0.3937, 0.09091, 0.3149, 0.1818, 0.3149, 0.1364, 0.3937, 0.2273, 0.3937, 0.3182, 0.3937, 0.2727, 0.4724, 0.2273, 0.3937, 0.2727, 0.3149, 0.3182, 0.3937, 0.2727, 0.3149, 0.3636, 0.3149, 0.3182, 0.3937, 0.4091, 0.2362, 0.4545, 0.3149, 0.3636, 0.3149, 0.4091, 0.2362, 0.5, 0.2362, 0.4545, 0.3149, 0.5, 0.2362, 0.5455, 0.3149, 0.4545, 0.3149, 0.5909, 0.2362, 0.6364, 0.3149, 0.5455, 0.3149, 0.5909, 0.2362, 0.6818, 0.2362, 0.6364, 0.3149, 0.6818, 0.2362, 0.7273, 0.3149, 0.6364, 0.3149, 0.7727, 0.2362, 0.8182, 0.3149, 0.7273, 0.3149, 0.7727, 0.2362, 0.8636, 0.2362, 0.8182, 0.3149, 0.8636, 0.2362, 0.9091, 0.3149, 0.8182, 0.3149, 0.04546, 0.2362, 0.09091, 0.3149, 0.0, 0.3149, 0.04546, 0.2362, 0.1364, 0.2362, 0.09091, 0.3149, 0.1364, 0.2362, 0.1818, 0.3149, 0.09091, 0.3149, 0.2273, 0.2362, 0.2727, 0.3149, 0.1818, 0.3149, 0.2273, 0.2362, 0.3182, 0.2362, 0.2727, 0.3149, 0.3182, 0.2362, 0.3636, 0.3149, 0.2727, 0.3149, 0.5, 0.2362, 0.5909, 0.2362, 0.5455, 0.3149, 0.5, 0.2362, 0.5455, 0.1575, 0.5909, 0.2362, 0.5455, 0.1575, 0.6364, 0.1575, 0.5909, 0.2362, 0.6818, 0.2362, 0.7727, 0.2362, 0.7273, 0.3149, 0.6818, 0.2362, 0.7273, 0.1575, 0.7727, 0.2362, 0.7273, 0.1575, 0.8182, 0.1575, 0.7727, 0.2362, 0.8636, 0.2362, 0.9545, 0.2362, 0.9091, 0.3149, 0.8636, 0.2362, 0.9091, 0.1575, 0.9545, 0.2362, 0.9091, 0.1575, 1.0, 0.1575, 0.9545, 0.2362, 0.1364, 0.2362, 0.2273, 0.2362, 0.1818, 0.3149, 0.1364, 0.2362, 0.1818, 0.1575, 0.2273, 0.2362, 0.1818, 0.1575, 0.2727, 0.1575, 0.2273, 0.2362, 0.3182, 0.2362, 0.4091, 0.2362, 0.3636, 0.3149, 0.3182, 0.2362, 0.3636, 0.1575, 0.4091, 0.2362, 0.3636, 0.1575, 0.4545, 0.1575, 0.4091, 0.2362, 0.5, 0.07873, 0.5455, 0.1575, 0.4545, 0.1575, 0.5, 0.07873, 0.5909, 0.07873, 0.5455, 0.1575, 0.5909, 0.07873, 0.6364, 0.1575, 0.5455, 0.1575, 0.6818, 0.07873, 0.7273, 0.1575, 0.6364, 0.1575, 0.6818, 0.07873, 0.7727, 0.07873, 0.7273, 0.1575, 0.7727, 0.07873, 0.8182, 0.1575, 0.7273, 0.1575, 0.8636, 0.07873, 0.9091, 0.1575, 0.8182, 0.1575, 0.8636, 0.07873, 0.9545, 0.07873, 0.9091, 0.1575, 0.9545, 0.07873, 1.0, 0.1575, 0.9091, 0.1575, 0.3636, 0.1575, 0.4091, 0.07873, 0.4545, 0.1575, 0.3636, 0.1575, 0.3182, 0.07873, 0.4091, 0.07873, 0.3182, 0.07873, 0.3636, 0.0, 0.4091, 0.07873, 0.1364, 0.07873, 0.1818, 0.1575, 0.09091, 0.1575, 0.1364, 0.07873, 0.2273, 0.07873, 0.1818, 0.1575, 0.2273, 0.07873, 0.2727, 0.1575, 0.1818, 0.1575])
me_icosphere.materials.append(mat_rock)
me_icosphere.update()
me_icosphere_001 = bpy.data.meshes.new('Icosphere.001')
me_icosphere_001.from_pydata([(0.1511, 0.9179, 1.431), (-0.03842, 0.6796, 1.365), (0.09533, 0.8569, 0.7405), (0.158, 0.9619, 0.4866), (0.09436, 1.165, 0.8882), (-0.02657, 0.9067, 1.444), (-0.08581, 0.8645, 0.7872), (0.06632, 0.7172, 0.2973), (0.06121, 0.8153, 0.1001), (-0.04274, 1.149, 0.7011), (-0.1397, 0.8862, 1.22), (-0.1364, 0.9179, 0.1901), (0.1246, 0.7971, 1.238), (0.08561, 0.6967, 1.606), (0.03898, 0.7217, 1.145), (-0.03333, 0.7119, 1.551), (0.09276, 0.8437, 1.637), (0.1844, 1.044, 1.008), (0.155, 0.9311, 0.6385), (0.1343, 1.104, 1.15), (0.1403, 1.106, 0.6431), (0.04688, 1.067, 1.264), (-0.08392, 0.8491, 1.126), (-0.07386, 0.9313, 1.173), (0.01075, 0.8799, 0.7691), (-0.04536, 0.8425, 0.999), (0.08405, 0.8361, 0.3984), (0.06034, 0.8381, 0.5372), (0.04402, 1.057, 0.5264), (0.07243, 0.9211, 0.3752), (-0.03338, 1.047, 1.077), (0.008557, 1.126, 0.8157), (-0.138, 0.9343, 0.9146), (-0.01656, 0.7171, 0.4115), (0.06899, 0.7407, 0.1319), (8.728e-05, 1.003, 0.2009), (-0.1167, 1.087, 0.9951), (-0.1358, 0.8494, 0.3678), (-0.1595, 1.065, 0.7689), (-0.06612, 0.702, 0.03542), (-0.05411, 0.8837, 0.05356), (-0.1308, 1.079, 0.3844)], [], [(0, 13, 12), (1, 13, 15), (0, 12, 17), (0, 17, 19), (0, 19, 16), (1, 15, 22), (2, 14, 24), (3, 18, 26), (4, 20, 28), (5, 21, 30), (1, 22, 25), (2, 24, 27), (3, 26, 29), (4, 28, 31), (5, 30, 23), (6, 32, 37), (7, 33, 39), (8, 34, 40), (9, 35, 41), (10, 36, 38), (38, 41, 11), (38, 36, 41), (36, 9, 41), (41, 40, 11), (41, 35, 40), (35, 8, 40), (40, 39, 11), (40, 34, 39), (34, 7, 39), (39, 37, 11), (39, 33, 37), (33, 6, 37), (37, 38, 11), (37, 32, 38), (32, 10, 38), (23, 36, 10), (23, 30, 36), (30, 9, 36), (31, 35, 9), (31, 28, 35), (28, 8, 35), (29, 34, 8), (29, 26, 34), (26, 7, 34), (27, 33, 7), (27, 24, 33), (24, 6, 33), (25, 32, 6), (25, 22, 32), (22, 10, 32), (30, 31, 9), (30, 21, 31), (21, 4, 31), (28, 29, 8), (28, 20, 29), (20, 3, 29), (26, 27, 7), (26, 18, 27), (18, 2, 27), (24, 25, 6), (24, 14, 25), (14, 1, 25), (22, 23, 10), (22, 15, 23), (15, 5, 23), (16, 21, 5), (16, 19, 21), (19, 4, 21), (19, 20, 4), (19, 17, 20), (17, 3, 20), (17, 18, 3), (17, 12, 18), (12, 2, 18), (15, 16, 5), (15, 13, 16), (13, 0, 16), (12, 14, 2), (12, 13, 14), (13, 1, 14)])
_uv = me_icosphere_001.uv_layers.new(name='UVMap')
_uv.uv.foreach_set('vector', [0.1818, 0.0, 0.2273, 0.07873, 0.1481, 0.09909, 0.2832, 0.1755, 0.3182, 0.07873, 0.3636, 0.1575, 0.9091, 0.0, 0.9741, 0.0995, 0.8636, 0.07873, 0.7273, 0.0, 0.7727, 0.07873, 0.6695, 0.1001, 0.5455, 0.0, 0.6032, 0.1001, 0.5, 0.07873, 0.2832, 0.1755, 0.3636, 0.1575, 0.3182, 0.2362, 0.09091, 0.1575, 0.1818, 0.1575, 0.1364, 0.2362, 0.8182, 0.1575, 0.9091, 0.1575, 0.8636, 0.2362, 0.6364, 0.1575, 0.7273, 0.1575, 0.6818, 0.2362, 0.4545, 0.1575, 0.5455, 0.1575, 0.5, 0.2362, 0.2832, 0.1755, 0.3182, 0.2362, 0.2273, 0.2362, 0.09091, 0.1575, 0.1364, 0.2362, 0.04546, 0.2362, 0.8182, 0.1575, 0.8636, 0.2362, 0.7727, 0.2362, 0.6364, 0.1575, 0.6818, 0.2362, 0.5909, 0.2362, 0.4545, 0.1575, 0.5, 0.2362, 0.4091, 0.2362, 0.1818, 0.3149, 0.2617, 0.334, 0.2273, 0.3937, -0.007181, 0.2998, 0.08716, 0.3084, 0.04545, 0.3937, 0.7605, 0.3149, 0.8182, 0.3149, 0.754, 0.372, 0.5551, 0.2983, 0.6364, 0.3149, 0.5909, 0.3937, 0.3636, 0.3149, 0.4545, 0.3149, 0.3984, 0.3752, 0.3984, 0.3752, 0.5, 0.3937, 0.4545, 0.4724, 0.3984, 0.3752, 0.4545, 0.3149, 0.5, 0.3937, 0.4545, 0.3149, 0.5551, 0.2983, 0.5, 0.3937, 0.5909, 0.3937, 0.6705, 0.374, 0.6364, 0.4724, 0.5909, 0.3937, 0.6364, 0.3149, 0.6705, 0.374, 0.6364, 0.3149, 0.7605, 0.3149, 0.6705, 0.374, 0.754, 0.372, 0.8636, 0.3937, 0.8182, 0.4724, 0.754, 0.372, 0.8182, 0.3149, 0.8636, 0.3937, 0.8182, 0.3149, 0.8944, 0.2895, 0.8636, 0.3937, 0.04545, 0.3937, 0.1364, 0.3937, 0.09091, 0.4724, 0.04545, 0.3937, 0.08716, 0.3084, 0.1364, 0.3937, 0.08716, 0.3084, 0.1818, 0.3149, 0.1364, 0.3937, 0.2273, 0.3937, 0.3288, 0.3752, 0.2727, 0.4724, 0.2273, 0.3937, 0.2617, 0.334, 0.3288, 0.3752, 0.2617, 0.334, 0.3636, 0.3149, 0.3288, 0.3752, 0.4091, 0.2362, 0.4545, 0.3149, 0.3636, 0.3149, 0.4091, 0.2362, 0.5, 0.2362, 0.4545, 0.3149, 0.5, 0.2362, 0.5551, 0.2983, 0.4545, 0.3149, 0.5909, 0.2362, 0.6364, 0.3149, 0.5551, 0.2983, 0.5909, 0.2362, 0.6818, 0.2362, 0.6364, 0.3149, 0.6818, 0.2362, 0.7605, 0.3149, 0.6364, 0.3149, 0.7727, 0.2362, 0.8182, 0.3149, 0.7605, 0.3149, 0.7727, 0.2362, 0.8636, 0.2362, 0.8182, 0.3149, 0.8636, 0.2362, 0.8944, 0.2895, 0.8182, 0.3149, 0.04546, 0.2362, 0.08716, 0.3084, -0.007181, 0.2998, 0.04546, 0.2362, 0.1364, 0.2362, 0.08716, 0.3084, 0.1364, 0.2362, 0.1818, 0.3149, 0.08716, 0.3084, 0.2273, 0.2362, 0.2617, 0.334, 0.1818, 0.3149, 0.2273, 0.2362, 0.3182, 0.2362, 0.2617, 0.334, 0.3182, 0.2362, 0.3636, 0.3149, 0.2617, 0.334, 0.5, 0.2362, 0.5909, 0.2362, 0.5551, 0.2983, 0.5, 0.2362, 0.5455, 0.1575, 0.5909, 0.2362, 0.5455, 0.1575, 0.6364, 0.1575, 0.5909, 0.2362, 0.6818, 0.2362, 0.7727, 0.2362, 0.7605, 0.3149, 0.6818, 0.2362, 0.7273, 0.1575, 0.7727, 0.2362, 0.7273, 0.1575, 0.8182, 0.1575, 0.7727, 0.2362, 0.8636, 0.2362, 0.9545, 0.2362, 0.8944, 0.2895, 0.8636, 0.2362, 0.9091, 0.1575, 0.9545, 0.2362, 0.9091, 0.1575, 1.0, 0.1575, 0.9545, 0.2362, 0.1364, 0.2362, 0.2273, 0.2362, 0.1818, 0.3149, 0.1364, 0.2362, 0.1818, 0.1575, 0.2273, 0.2362, 0.1818, 0.1575, 0.2832, 0.1755, 0.2273, 0.2362, 0.3182, 0.2362, 0.4091, 0.2362, 0.3636, 0.3149, 0.3182, 0.2362, 0.3636, 0.1575, 0.4091, 0.2362, 0.3636, 0.1575, 0.4545, 0.1575, 0.4091, 0.2362, 0.5, 0.07873, 0.5455, 0.1575, 0.4545, 0.1575, 0.5, 0.07873, 0.6032, 0.1001, 0.5455, 0.1575, 0.6032, 0.1001, 0.6364, 0.1575, 0.5455, 0.1575, 0.6695, 0.1001, 0.7273, 0.1575, 0.6364, 0.1575, 0.6695, 0.1001, 0.7727, 0.07873, 0.7273, 0.1575, 0.7727, 0.07873, 0.8182, 0.1575, 0.7273, 0.1575, 0.8636, 0.07873, 0.9091, 0.1575, 0.8182, 0.1575, 0.8636, 0.07873, 0.9741, 0.0995, 0.9091, 0.1575, 0.9741, 0.0995, 1.0, 0.1575, 0.9091, 0.1575, 0.3636, 0.1575, 0.4091, 0.07873, 0.4545, 0.1575, 0.3636, 0.1575, 0.3182, 0.07873, 0.4091, 0.07873, 0.3182, 0.07873, 0.3636, 0.0, 0.4091, 0.07873, 0.1481, 0.09909, 0.1818, 0.1575, 0.09091, 0.1575, 0.1481, 0.09909, 0.2273, 0.07873, 0.1818, 0.1575, 0.2273, 0.07873, 0.2832, 0.1755, 0.1818, 0.1575])
me_icosphere_001.materials.append(mat_rock)
me_icosphere_001.update()
me_icosphere_002 = bpy.data.meshes.new('Icosphere.002')
me_icosphere_002.from_pydata([(-0.9165, 0.03051, 1.434), (-0.6743, -0.1415, 1.339), (-0.8543, 0.08464, 0.7432), (-0.9606, 0.1842, 0.5019), (-1.162, 0.05432, 0.888), (-0.9016, -0.1467, 1.418), (-0.8582, -0.1017, 0.7609), (-0.7141, 0.1282, 0.3014), (-0.812, 0.152, 0.1055), (-1.144, -0.05147, 0.6818), (-0.8788, -0.2231, 1.18), (-0.9105, -0.05937, 0.1631), (-0.7952, 0.03697, 1.239), (-0.694, -0.05715, 1.597), (-0.718, -0.03149, 1.134), (-0.7067, -0.1663, 1.524), (-0.841, -0.05789, 1.628), (-1.043, 0.1269, 1.021), (-0.9297, 0.158, 0.6516), (-1.102, 0.05404, 1.153), (-1.104, 0.1393, 0.6533), (-1.063, -0.04939, 1.252), (-0.8428, -0.1526, 1.096), (-0.9252, -0.1516, 1.144), (-0.8756, -0.003826, 0.7581), (-0.8371, -0.09443, 0.9765), (-0.8333, 0.1274, 0.4036), (-0.8348, 0.08227, 0.537), (-1.054, 0.0634, 0.523), (-0.9181, 0.1179, 0.3786), (-1.042, -0.09898, 1.055), (-1.122, -0.01828, 0.8031), (-0.927, -0.1746, 0.8784), (-0.7123, 0.02846, 0.4012), (-0.7376, 0.1562, 0.1383), (-0.9989, 0.07203, 0.1948), (-1.08, -0.1692, 0.9607), (-0.8421, -0.08515, 0.339), (-1.057, -0.1756, 0.7308), (-0.6962, 0.03865, 0.02205), (-0.878, 0.04399, 0.04126), (-1.072, -0.08748, 0.3554)], [], [(0, 13, 12), (1, 13, 15), (0, 12, 17), (0, 17, 19), (0, 19, 16), (1, 15, 22), (2, 14, 24), (3, 18, 26), (4, 20, 28), (5, 21, 30), (1, 22, 25), (2, 24, 27), (3, 26, 29), (4, 28, 31), (5, 30, 23), (6, 32, 37), (7, 33, 39), (8, 34, 40), (9, 35, 41), (10, 36, 38), (38, 41, 11), (38, 36, 41), (36, 9, 41), (41, 40, 11), (41, 35, 40), (35, 8, 40), (40, 39, 11), (40, 34, 39), (34, 7, 39), (39, 37, 11), (39, 33, 37), (33, 6, 37), (37, 38, 11), (37, 32, 38), (32, 10, 38), (23, 36, 10), (23, 30, 36), (30, 9, 36), (31, 35, 9), (31, 28, 35), (28, 8, 35), (29, 34, 8), (29, 26, 34), (26, 7, 34), (27, 33, 7), (27, 24, 33), (24, 6, 33), (25, 32, 6), (25, 22, 32), (22, 10, 32), (30, 31, 9), (30, 21, 31), (21, 4, 31), (28, 29, 8), (28, 20, 29), (20, 3, 29), (26, 27, 7), (26, 18, 27), (18, 2, 27), (24, 25, 6), (24, 14, 25), (14, 1, 25), (22, 23, 10), (22, 15, 23), (15, 5, 23), (16, 21, 5), (16, 19, 21), (19, 4, 21), (19, 20, 4), (19, 17, 20), (17, 3, 20), (17, 18, 3), (17, 12, 18), (12, 2, 18), (15, 16, 5), (15, 13, 16), (13, 0, 16), (12, 14, 2), (12, 13, 14), (13, 1, 14)])
_uv = me_icosphere_002.uv_layers.new(name='UVMap')
_uv.uv.foreach_set('vector', [0.1818, 0.0, 0.2273, 0.07873, 0.1481, 0.09909, 0.2832, 0.1755, 0.3182, 0.07873, 0.3636, 0.1575, 0.9091, 0.0, 0.9741, 0.0995, 0.8636, 0.07873, 0.7273, 0.0, 0.7727, 0.07873, 0.6695, 0.1001, 0.5455, 0.0, 0.6032, 0.1001, 0.5, 0.07873, 0.2832, 0.1755, 0.3636, 0.1575, 0.3182, 0.2362, 0.09091, 0.1575, 0.1818, 0.1575, 0.1364, 0.2362, 0.8182, 0.1575, 0.9091, 0.1575, 0.8636, 0.2362, 0.6364, 0.1575, 0.7273, 0.1575, 0.6818, 0.2362, 0.4545, 0.1575, 0.5455, 0.1575, 0.5, 0.2362, 0.2832, 0.1755, 0.3182, 0.2362, 0.2273, 0.2362, 0.09091, 0.1575, 0.1364, 0.2362, 0.04546, 0.2362, 0.8182, 0.1575, 0.8636, 0.2362, 0.7727, 0.2362, 0.6364, 0.1575, 0.6818, 0.2362, 0.5909, 0.2362, 0.4545, 0.1575, 0.5, 0.2362, 0.4091, 0.2362, 0.1818, 0.3149, 0.2617, 0.334, 0.2273, 0.3937, -0.007181, 0.2998, 0.08716, 0.3084, 0.04545, 0.3937, 0.7605, 0.3149, 0.8182, 0.3149, 0.754, 0.372, 0.5551, 0.2983, 0.6364, 0.3149, 0.5909, 0.3937, 0.3636, 0.3149, 0.4545, 0.3149, 0.3984, 0.3752, 0.3984, 0.3752, 0.5, 0.3937, 0.4545, 0.4724, 0.3984, 0.3752, 0.4545, 0.3149, 0.5, 0.3937, 0.4545, 0.3149, 0.5551, 0.2983, 0.5, 0.3937, 0.5909, 0.3937, 0.6705, 0.374, 0.6364, 0.4724, 0.5909, 0.3937, 0.6364, 0.3149, 0.6705, 0.374, 0.6364, 0.3149, 0.7605, 0.3149, 0.6705, 0.374, 0.754, 0.372, 0.8636, 0.3937, 0.8182, 0.4724, 0.754, 0.372, 0.8182, 0.3149, 0.8636, 0.3937, 0.8182, 0.3149, 0.8944, 0.2895, 0.8636, 0.3937, 0.04545, 0.3937, 0.1364, 0.3937, 0.09091, 0.4724, 0.04545, 0.3937, 0.08716, 0.3084, 0.1364, 0.3937, 0.08716, 0.3084, 0.1818, 0.3149, 0.1364, 0.3937, 0.2273, 0.3937, 0.3288, 0.3752, 0.2727, 0.4724, 0.2273, 0.3937, 0.2617, 0.334, 0.3288, 0.3752, 0.2617, 0.334, 0.3636, 0.3149, 0.3288, 0.3752, 0.4091, 0.2362, 0.4545, 0.3149, 0.3636, 0.3149, 0.4091, 0.2362, 0.5, 0.2362, 0.4545, 0.3149, 0.5, 0.2362, 0.5551, 0.2983, 0.4545, 0.3149, 0.5909, 0.2362, 0.6364, 0.3149, 0.5551, 0.2983, 0.5909, 0.2362, 0.6818, 0.2362, 0.6364, 0.3149, 0.6818, 0.2362, 0.7605, 0.3149, 0.6364, 0.3149, 0.7727, 0.2362, 0.8182, 0.3149, 0.7605, 0.3149, 0.7727, 0.2362, 0.8636, 0.2362, 0.8182, 0.3149, 0.8636, 0.2362, 0.8944, 0.2895, 0.8182, 0.3149, 0.04546, 0.2362, 0.08716, 0.3084, -0.007181, 0.2998, 0.04546, 0.2362, 0.1364, 0.2362, 0.08716, 0.3084, 0.1364, 0.2362, 0.1818, 0.3149, 0.08716, 0.3084, 0.2273, 0.2362, 0.2617, 0.334, 0.1818, 0.3149, 0.2273, 0.2362, 0.3182, 0.2362, 0.2617, 0.334, 0.3182, 0.2362, 0.3636, 0.3149, 0.2617, 0.334, 0.5, 0.2362, 0.5909, 0.2362, 0.5551, 0.2983, 0.5, 0.2362, 0.5455, 0.1575, 0.5909, 0.2362, 0.5455, 0.1575, 0.6364, 0.1575, 0.5909, 0.2362, 0.6818, 0.2362, 0.7727, 0.2362, 0.7605, 0.3149, 0.6818, 0.2362, 0.7273, 0.1575, 0.7727, 0.2362, 0.7273, 0.1575, 0.8182, 0.1575, 0.7727, 0.2362, 0.8636, 0.2362, 0.9545, 0.2362, 0.8944, 0.2895, 0.8636, 0.2362, 0.9091, 0.1575, 0.9545, 0.2362, 0.9091, 0.1575, 1.0, 0.1575, 0.9545, 0.2362, 0.1364, 0.2362, 0.2273, 0.2362, 0.1818, 0.3149, 0.1364, 0.2362, 0.1818, 0.1575, 0.2273, 0.2362, 0.1818, 0.1575, 0.2832, 0.1755, 0.2273, 0.2362, 0.3182, 0.2362, 0.4091, 0.2362, 0.3636, 0.3149, 0.3182, 0.2362, 0.3636, 0.1575, 0.4091, 0.2362, 0.3636, 0.1575, 0.4545, 0.1575, 0.4091, 0.2362, 0.5, 0.07873, 0.5455, 0.1575, 0.4545, 0.1575, 0.5, 0.07873, 0.6032, 0.1001, 0.5455, 0.1575, 0.6032, 0.1001, 0.6364, 0.1575, 0.5455, 0.1575, 0.6695, 0.1001, 0.7273, 0.1575, 0.6364, 0.1575, 0.6695, 0.1001, 0.7727, 0.07873, 0.7273, 0.1575, 0.7727, 0.07873, 0.8182, 0.1575, 0.7273, 0.1575, 0.8636, 0.07873, 0.9091, 0.1575, 0.8182, 0.1575, 0.8636, 0.07873, 0.9741, 0.0995, 0.9091, 0.1575, 0.9741, 0.0995, 1.0, 0.1575, 0.9091, 0.1575, 0.3636, 0.1575, 0.4091, 0.07873, 0.4545, 0.1575, 0.3636, 0.1575, 0.3182, 0.07873, 0.4091, 0.07873, 0.3182, 0.07873, 0.3636, 0.0, 0.4091, 0.07873, 0.1481, 0.09909, 0.1818, 0.1575, 0.09091, 0.1575, 0.1481, 0.09909, 0.2273, 0.07873, 0.1818, 0.1575, 0.2273, 0.07873, 0.2832, 0.1755, 0.1818, 0.1575])
me_icosphere_002.materials.append(mat_rock)
me_icosphere_002.update()
me_icosphere_003 = bpy.data.meshes.new('Icosphere.003')
me_icosphere_003.from_pydata([(-0.131, -0.8953, 1.437), (0.05771, -0.6564, 1.37), (-0.07544, -0.8342, 0.7464), (-0.1378, -0.9394, 0.4924), (-0.07344, -1.142, 0.8941), (0.04662, -0.8835, 1.449), (0.1057, -0.8412, 0.793), (-0.04691, -0.6944, 0.3032), (-0.04146, -0.7925, 0.106), (0.0636, -1.126, 0.707), (0.1597, -0.8626, 1.226), (0.1565, -0.8944, 0.1959), (-0.1049, -0.7745, 1.244), (-0.06626, -0.674, 1.612), (-0.01954, -0.6988, 1.15), (0.05273, -0.6887, 1.557), (-0.07291, -0.8209, 1.643), (-0.1639, -1.021, 1.014), (-0.1349, -0.9086, 0.6444), (-0.1136, -1.082, 1.156), (-0.1196, -1.083, 0.649), (-0.02629, -1.044, 1.27), (0.1038, -0.8258, 1.132), (0.09399, -0.908, 1.179), (0.009216, -0.8569, 0.7749), (0.06519, -0.8193, 1.005), (-0.06423, -0.8134, 0.4042), (-0.04052, -0.8153, 0.5431), (-0.02346, -1.034, 0.5322), (-0.05233, -0.8983, 0.3811), (0.05391, -1.024, 1.083), (0.01223, -1.103, 0.8216), (0.1582, -0.9108, 0.9205), (0.03598, -0.694, 0.4173), (-0.0495, -0.7179, 0.1377), (0.02029, -0.9804, 0.2067), (0.1373, -1.063, 1.001), (0.1557, -0.8259, 0.3737), (0.1801, -1.042, 0.7748), (0.08549, -0.6787, 0.04128), (0.07409, -0.8605, 0.05942), (0.1515, -1.056, 0.3902)], [], [(0, 13, 12), (1, 13, 15), (0, 12, 17), (0, 17, 19), (0, 19, 16), (1, 15, 22), (2, 14, 24), (3, 18, 26), (4, 20, 28), (5, 21, 30), (1, 22, 25), (2, 24, 27), (3, 26, 29), (4, 28, 31), (5, 30, 23), (6, 32, 37), (7, 33, 39), (8, 34, 40), (9, 35, 41), (10, 36, 38), (38, 41, 11), (38, 36, 41), (36, 9, 41), (41, 40, 11), (41, 35, 40), (35, 8, 40), (40, 39, 11), (40, 34, 39), (34, 7, 39), (39, 37, 11), (39, 33, 37), (33, 6, 37), (37, 38, 11), (37, 32, 38), (32, 10, 38), (23, 36, 10), (23, 30, 36), (30, 9, 36), (31, 35, 9), (31, 28, 35), (28, 8, 35), (29, 34, 8), (29, 26, 34), (26, 7, 34), (27, 33, 7), (27, 24, 33), (24, 6, 33), (25, 32, 6), (25, 22, 32), (22, 10, 32), (30, 31, 9), (30, 21, 31), (21, 4, 31), (28, 29, 8), (28, 20, 29), (20, 3, 29), (26, 27, 7), (26, 18, 27), (18, 2, 27), (24, 25, 6), (24, 14, 25), (14, 1, 25), (22, 23, 10), (22, 15, 23), (15, 5, 23), (16, 21, 5), (16, 19, 21), (19, 4, 21), (19, 20, 4), (19, 17, 20), (17, 3, 20), (17, 18, 3), (17, 12, 18), (12, 2, 18), (15, 16, 5), (15, 13, 16), (13, 0, 16), (12, 14, 2), (12, 13, 14), (13, 1, 14)])
_uv = me_icosphere_003.uv_layers.new(name='UVMap')
_uv.uv.foreach_set('vector', [0.1818, 0.0, 0.2273, 0.07873, 0.1481, 0.09909, 0.2832, 0.1755, 0.3182, 0.07873, 0.3636, 0.1575, 0.9091, 0.0, 0.9741, 0.0995, 0.8636, 0.07873, 0.7273, 0.0, 0.7727, 0.07873, 0.6695, 0.1001, 0.5455, 0.0, 0.6032, 0.1001, 0.5, 0.07873, 0.2832, 0.1755, 0.3636, 0.1575, 0.3182, 0.2362, 0.09091, 0.1575, 0.1818, 0.1575, 0.1364, 0.2362, 0.8182, 0.1575, 0.9091, 0.1575, 0.8636, 0.2362, 0.6364, 0.1575, 0.7273, 0.1575, 0.6818, 0.2362, 0.4545, 0.1575, 0.5455, 0.1575, 0.5, 0.2362, 0.2832, 0.1755, 0.3182, 0.2362, 0.2273, 0.2362, 0.09091, 0.1575, 0.1364, 0.2362, 0.04546, 0.2362, 0.8182, 0.1575, 0.8636, 0.2362, 0.7727, 0.2362, 0.6364, 0.1575, 0.6818, 0.2362, 0.5909, 0.2362, 0.4545, 0.1575, 0.5, 0.2362, 0.4091, 0.2362, 0.1818, 0.3149, 0.2617, 0.334, 0.2273, 0.3937, -0.007181, 0.2998, 0.08716, 0.3084, 0.04545, 0.3937, 0.7605, 0.3149, 0.8182, 0.3149, 0.754, 0.372, 0.5551, 0.2983, 0.6364, 0.3149, 0.5909, 0.3937, 0.3636, 0.3149, 0.4545, 0.3149, 0.3984, 0.3752, 0.3984, 0.3752, 0.5, 0.3937, 0.4545, 0.4724, 0.3984, 0.3752, 0.4545, 0.3149, 0.5, 0.3937, 0.4545, 0.3149, 0.5551, 0.2983, 0.5, 0.3937, 0.5909, 0.3937, 0.6705, 0.374, 0.6364, 0.4724, 0.5909, 0.3937, 0.6364, 0.3149, 0.6705, 0.374, 0.6364, 0.3149, 0.7605, 0.3149, 0.6705, 0.374, 0.754, 0.372, 0.8636, 0.3937, 0.8182, 0.4724, 0.754, 0.372, 0.8182, 0.3149, 0.8636, 0.3937, 0.8182, 0.3149, 0.8944, 0.2895, 0.8636, 0.3937, 0.04545, 0.3937, 0.1364, 0.3937, 0.09091, 0.4724, 0.04545, 0.3937, 0.08716, 0.3084, 0.1364, 0.3937, 0.08716, 0.3084, 0.1818, 0.3149, 0.1364, 0.3937, 0.2273, 0.3937, 0.3288, 0.3752, 0.2727, 0.4724, 0.2273, 0.3937, 0.2617, 0.334, 0.3288, 0.3752, 0.2617, 0.334, 0.3636, 0.3149, 0.3288, 0.3752, 0.4091, 0.2362, 0.4545, 0.3149, 0.3636, 0.3149, 0.4091, 0.2362, 0.5, 0.2362, 0.4545, 0.3149, 0.5, 0.2362, 0.5551, 0.2983, 0.4545, 0.3149, 0.5909, 0.2362, 0.6364, 0.3149, 0.5551, 0.2983, 0.5909, 0.2362, 0.6818, 0.2362, 0.6364, 0.3149, 0.6818, 0.2362, 0.7605, 0.3149, 0.6364, 0.3149, 0.7727, 0.2362, 0.8182, 0.3149, 0.7605, 0.3149, 0.7727, 0.2362, 0.8636, 0.2362, 0.8182, 0.3149, 0.8636, 0.2362, 0.8944, 0.2895, 0.8182, 0.3149, 0.04546, 0.2362, 0.08716, 0.3084, -0.007181, 0.2998, 0.04546, 0.2362, 0.1364, 0.2362, 0.08716, 0.3084, 0.1364, 0.2362, 0.1818, 0.3149, 0.08716, 0.3084, 0.2273, 0.2362, 0.2617, 0.334, 0.1818, 0.3149, 0.2273, 0.2362, 0.3182, 0.2362, 0.2617, 0.334, 0.3182, 0.2362, 0.3636, 0.3149, 0.2617, 0.334, 0.5, 0.2362, 0.5909, 0.2362, 0.5551, 0.2983, 0.5, 0.2362, 0.5455, 0.1575, 0.5909, 0.2362, 0.5455, 0.1575, 0.6364, 0.1575, 0.5909, 0.2362, 0.6818, 0.2362, 0.7727, 0.2362, 0.7605, 0.3149, 0.6818, 0.2362, 0.7273, 0.1575, 0.7727, 0.2362, 0.7273, 0.1575, 0.8182, 0.1575, 0.7727, 0.2362, 0.8636, 0.2362, 0.9545, 0.2362, 0.8944, 0.2895, 0.8636, 0.2362, 0.9091, 0.1575, 0.9545, 0.2362, 0.9091, 0.1575, 1.0, 0.1575, 0.9545, 0.2362, 0.1364, 0.2362, 0.2273, 0.2362, 0.1818, 0.3149, 0.1364, 0.2362, 0.1818, 0.1575, 0.2273, 0.2362, 0.1818, 0.1575, 0.2832, 0.1755, 0.2273, 0.2362, 0.3182, 0.2362, 0.4091, 0.2362, 0.3636, 0.3149, 0.3182, 0.2362, 0.3636, 0.1575, 0.4091, 0.2362, 0.3636, 0.1575, 0.4545, 0.1575, 0.4091, 0.2362, 0.5, 0.07873, 0.5455, 0.1575, 0.4545, 0.1575, 0.5, 0.07873, 0.6032, 0.1001, 0.5455, 0.1575, 0.6032, 0.1001, 0.6364, 0.1575, 0.5455, 0.1575, 0.6695, 0.1001, 0.7273, 0.1575, 0.6364, 0.1575, 0.6695, 0.1001, 0.7727, 0.07873, 0.7273, 0.1575, 0.7727, 0.07873, 0.8182, 0.1575, 0.7273, 0.1575, 0.8636, 0.07873, 0.9091, 0.1575, 0.8182, 0.1575, 0.8636, 0.07873, 0.9741, 0.0995, 0.9091, 0.1575, 0.9741, 0.0995, 1.0, 0.1575, 0.9091, 0.1575, 0.3636, 0.1575, 0.4091, 0.07873, 0.4545, 0.1575, 0.3636, 0.1575, 0.3182, 0.07873, 0.4091, 0.07873, 0.3182, 0.07873, 0.3636, 0.0, 0.4091, 0.07873, 0.1481, 0.09909, 0.1818, 0.1575, 0.09091, 0.1575, 0.1481, 0.09909, 0.2273, 0.07873, 0.1818, 0.1575, 0.2273, 0.07873, 0.2832, 0.1755, 0.1818, 0.1575])
me_icosphere_003.materials.append(mat_rock)
me_icosphere_003.update()
me_icosphere_004 = bpy.data.meshes.new('Icosphere.004')
me_icosphere_004.from_pydata([(0.8957, -0.1507, 1.419), (0.6502, 0.02943, 1.353), (0.8325, -0.0973, 0.7285), (0.9399, -0.1559, 0.4746), (1.14, -0.08431, 0.8763), (0.8775, 0.02645, 1.432), (0.8331, 0.084, 0.7752), (0.6918, -0.07377, 0.2853), (0.7896, -0.06482, 0.08815), (1.119, 0.05207, 0.6891), (0.8526, 0.1387, 1.208), (0.8844, 0.1367, 0.1781), (0.774, -0.1289, 1.226), (0.6721, -0.09384, 1.594), (0.6952, -0.04627, 1.133), (0.6826, 0.02561, 1.539), (0.8192, -0.09524, 1.625), (1.023, -0.179, 0.9963), (0.909, -0.154, 0.6265), (1.081, -0.1266, 1.138), (1.083, -0.1326, 0.6312), (1.04, -0.04069, 1.252), (0.8177, 0.08151, 1.114), (0.9002, 0.07466, 1.161), (0.8522, -0.01188, 0.7571), (0.8127, 0.04272, 0.987), (0.8113, -0.08684, 0.3864), (0.8124, -0.06307, 0.5253), (1.031, -0.03821, 0.5144), (0.8958, -0.07191, 0.3633), (1.017, 0.03873, 1.065), (1.098, -8.394e-05, 0.8038), (0.9008, 0.1389, 0.9027), (0.6885, 0.009051, 0.3995), (0.7154, -0.07552, 0.1199), (0.9752, 0.00359, 0.1889), (1.054, 0.1235, 0.9831), (0.816, 0.1334, 0.3559), (1.031, 0.1654, 0.757), (0.6715, 0.05798, 0.02346), (0.8535, 0.05307, 0.0416), (1.046, 0.1374, 0.3724)], [], [(0, 13, 12), (1, 13, 15), (0, 12, 17), (0, 17, 19), (0, 19, 16), (1, 15, 22), (2, 14, 24), (3, 18, 26), (4, 20, 28), (5, 21, 30), (1, 22, 25), (2, 24, 27), (3, 26, 29), (4, 28, 31), (5, 30, 23), (6, 32, 37), (7, 33, 39), (8, 34, 40), (9, 35, 41), (10, 36, 38), (38, 41, 11), (38, 36, 41), (36, 9, 41), (41, 40, 11), (41, 35, 40), (35, 8, 40), (40, 39, 11), (40, 34, 39), (34, 7, 39), (39, 37, 11), (39, 33, 37), (33, 6, 37), (37, 38, 11), (37, 32, 38), (32, 10, 38), (23, 36, 10), (23, 30, 36), (30, 9, 36), (31, 35, 9), (31, 28, 35), (28, 8, 35), (29, 34, 8), (29, 26, 34), (26, 7, 34), (27, 33, 7), (27, 24, 33), (24, 6, 33), (25, 32, 6), (25, 22, 32), (22, 10, 32), (30, 31, 9), (30, 21, 31), (21, 4, 31), (28, 29, 8), (28, 20, 29), (20, 3, 29), (26, 27, 7), (26, 18, 27), (18, 2, 27), (24, 25, 6), (24, 14, 25), (14, 1, 25), (22, 23, 10), (22, 15, 23), (15, 5, 23), (16, 21, 5), (16, 19, 21), (19, 4, 21), (19, 20, 4), (19, 17, 20), (17, 3, 20), (17, 18, 3), (17, 12, 18), (12, 2, 18), (15, 16, 5), (15, 13, 16), (13, 0, 16), (12, 14, 2), (12, 13, 14), (13, 1, 14)])
_uv = me_icosphere_004.uv_layers.new(name='UVMap')
_uv.uv.foreach_set('vector', [0.1818, 0.0, 0.2273, 0.07873, 0.1481, 0.09909, 0.2832, 0.1755, 0.3182, 0.07873, 0.3636, 0.1575, 0.9091, 0.0, 0.9741, 0.0995, 0.8636, 0.07873, 0.7273, 0.0, 0.7727, 0.07873, 0.6695, 0.1001, 0.5455, 0.0, 0.6032, 0.1001, 0.5, 0.07873, 0.2832, 0.1755, 0.3636, 0.1575, 0.3182, 0.2362, 0.09091, 0.1575, 0.1818, 0.1575, 0.1364, 0.2362, 0.8182, 0.1575, 0.9091, 0.1575, 0.8636, 0.2362, 0.6364, 0.1575, 0.7273, 0.1575, 0.6818, 0.2362, 0.4545, 0.1575, 0.5455, 0.1575, 0.5, 0.2362, 0.2832, 0.1755, 0.3182, 0.2362, 0.2273, 0.2362, 0.09091, 0.1575, 0.1364, 0.2362, 0.04546, 0.2362, 0.8182, 0.1575, 0.8636, 0.2362, 0.7727, 0.2362, 0.6364, 0.1575, 0.6818, 0.2362, 0.5909, 0.2362, 0.4545, 0.1575, 0.5, 0.2362, 0.4091, 0.2362, 0.1818, 0.3149, 0.2617, 0.334, 0.2273, 0.3937, -0.007181, 0.2998, 0.08716, 0.3084, 0.04545, 0.3937, 0.7605, 0.3149, 0.8182, 0.3149, 0.754, 0.372, 0.5551, 0.2983, 0.6364, 0.3149, 0.5909, 0.3937, 0.3636, 0.3149, 0.4545, 0.3149, 0.3984, 0.3752, 0.3984, 0.3752, 0.5, 0.3937, 0.4545, 0.4724, 0.3984, 0.3752, 0.4545, 0.3149, 0.5, 0.3937, 0.4545, 0.3149, 0.5551, 0.2983, 0.5, 0.3937, 0.5909, 0.3937, 0.6705, 0.374, 0.6364, 0.4724, 0.5909, 0.3937, 0.6364, 0.3149, 0.6705, 0.374, 0.6364, 0.3149, 0.7605, 0.3149, 0.6705, 0.374, 0.754, 0.372, 0.8636, 0.3937, 0.8182, 0.4724, 0.754, 0.372, 0.8182, 0.3149, 0.8636, 0.3937, 0.8182, 0.3149, 0.8944, 0.2895, 0.8636, 0.3937, 0.04545, 0.3937, 0.1364, 0.3937, 0.09091, 0.4724, 0.04545, 0.3937, 0.08716, 0.3084, 0.1364, 0.3937, 0.08716, 0.3084, 0.1818, 0.3149, 0.1364, 0.3937, 0.2273, 0.3937, 0.3288, 0.3752, 0.2727, 0.4724, 0.2273, 0.3937, 0.2617, 0.334, 0.3288, 0.3752, 0.2617, 0.334, 0.3636, 0.3149, 0.3288, 0.3752, 0.4091, 0.2362, 0.4545, 0.3149, 0.3636, 0.3149, 0.4091, 0.2362, 0.5, 0.2362, 0.4545, 0.3149, 0.5, 0.2362, 0.5551, 0.2983, 0.4545, 0.3149, 0.5909, 0.2362, 0.6364, 0.3149, 0.5551, 0.2983, 0.5909, 0.2362, 0.6818, 0.2362, 0.6364, 0.3149, 0.6818, 0.2362, 0.7605, 0.3149, 0.6364, 0.3149, 0.7727, 0.2362, 0.8182, 0.3149, 0.7605, 0.3149, 0.7727, 0.2362, 0.8636, 0.2362, 0.8182, 0.3149, 0.8636, 0.2362, 0.8944, 0.2895, 0.8182, 0.3149, 0.04546, 0.2362, 0.08716, 0.3084, -0.007181, 0.2998, 0.04546, 0.2362, 0.1364, 0.2362, 0.08716, 0.3084, 0.1364, 0.2362, 0.1818, 0.3149, 0.08716, 0.3084, 0.2273, 0.2362, 0.2617, 0.334, 0.1818, 0.3149, 0.2273, 0.2362, 0.3182, 0.2362, 0.2617, 0.334, 0.3182, 0.2362, 0.3636, 0.3149, 0.2617, 0.334, 0.5, 0.2362, 0.5909, 0.2362, 0.5551, 0.2983, 0.5, 0.2362, 0.5455, 0.1575, 0.5909, 0.2362, 0.5455, 0.1575, 0.6364, 0.1575, 0.5909, 0.2362, 0.6818, 0.2362, 0.7727, 0.2362, 0.7605, 0.3149, 0.6818, 0.2362, 0.7273, 0.1575, 0.7727, 0.2362, 0.7273, 0.1575, 0.8182, 0.1575, 0.7727, 0.2362, 0.8636, 0.2362, 0.9545, 0.2362, 0.8944, 0.2895, 0.8636, 0.2362, 0.9091, 0.1575, 0.9545, 0.2362, 0.9091, 0.1575, 1.0, 0.1575, 0.9545, 0.2362, 0.1364, 0.2362, 0.2273, 0.2362, 0.1818, 0.3149, 0.1364, 0.2362, 0.1818, 0.1575, 0.2273, 0.2362, 0.1818, 0.1575, 0.2832, 0.1755, 0.2273, 0.2362, 0.3182, 0.2362, 0.4091, 0.2362, 0.3636, 0.3149, 0.3182, 0.2362, 0.3636, 0.1575, 0.4091, 0.2362, 0.3636, 0.1575, 0.4545, 0.1575, 0.4091, 0.2362, 0.5, 0.07873, 0.5455, 0.1575, 0.4545, 0.1575, 0.5, 0.07873, 0.6032, 0.1001, 0.5455, 0.1575, 0.6032, 0.1001, 0.6364, 0.1575, 0.5455, 0.1575, 0.6695, 0.1001, 0.7273, 0.1575, 0.6364, 0.1575, 0.6695, 0.1001, 0.7727, 0.07873, 0.7273, 0.1575, 0.7727, 0.07873, 0.8182, 0.1575, 0.7273, 0.1575, 0.8636, 0.07873, 0.9091, 0.1575, 0.8182, 0.1575, 0.8636, 0.07873, 0.9741, 0.0995, 0.9091, 0.1575, 0.9741, 0.0995, 1.0, 0.1575, 0.9091, 0.1575, 0.3636, 0.1575, 0.4091, 0.07873, 0.4545, 0.1575, 0.3636, 0.1575, 0.3182, 0.07873, 0.4091, 0.07873, 0.3182, 0.07873, 0.3636, 0.0, 0.4091, 0.07873, 0.1481, 0.09909, 0.1818, 0.1575, 0.09091, 0.1575, 0.1481, 0.09909, 0.2273, 0.07873, 0.1818, 0.1575, 0.2273, 0.07873, 0.2832, 0.1755, 0.1818, 0.1575])
me_icosphere_004.materials.append(mat_rock)
me_icosphere_004.update()
arm_armature = bpy.data.armatures.new('Armature')  # bones are not reproduced

# ---- objects
ob_inner_circle = bpy.data.objects.new('inner circle', me_cylinder)
ob_outer_circle = bpy.data.objects.new('outer circle', me_cylinder_001)
ob_core = bpy.data.objects.new('core', me_icosphere)
ob_icosphere_001 = bpy.data.objects.new('Icosphere.001', me_icosphere_001)
ob_icosphere_002 = bpy.data.objects.new('Icosphere.002', me_icosphere_002)
ob_icosphere_003 = bpy.data.objects.new('Icosphere.003', me_icosphere_003)
ob_icosphere_004 = bpy.data.objects.new('Icosphere.004', me_icosphere_004)
ob_armature = bpy.data.objects.new('Armature', arm_armature)

# ---- transforms, parenting, visibility, modifiers, constraints
ob_inner_circle.location = (0.0, 0.0, 0.0)
_vg = ob_inner_circle.vertex_groups.new(name='Bone')
_vg = ob_inner_circle.vertex_groups.new(name='Bone.001')
_vg = ob_inner_circle.vertex_groups.new(name='Bone.002')
_vg = ob_inner_circle.vertex_groups.new(name='Bone.003')
_vg = ob_inner_circle.vertex_groups.new(name='Bone.004')
_vg = ob_inner_circle.vertex_groups.new(name='Bone.005')
_vg = ob_inner_circle.vertex_groups.new(name='Bone.006')
_vg = ob_inner_circle.vertex_groups.new(name='Bone.007')
_vg = ob_inner_circle.vertex_groups.new(name='Bone.008')
ob_outer_circle.location = (0.0, 0.0, 0.0)
_vg = ob_outer_circle.vertex_groups.new(name='Bone')
_vg = ob_outer_circle.vertex_groups.new(name='Bone.001')
_vg = ob_outer_circle.vertex_groups.new(name='Bone.002')
_vg = ob_outer_circle.vertex_groups.new(name='Bone.003')
_vg = ob_outer_circle.vertex_groups.new(name='Bone.004')
_vg = ob_outer_circle.vertex_groups.new(name='Bone.005')
_vg = ob_outer_circle.vertex_groups.new(name='Bone.006')
_vg = ob_outer_circle.vertex_groups.new(name='Bone.007')
_vg = ob_outer_circle.vertex_groups.new(name='Bone.008')
ob_core.parent = ob_armature
ob_core.matrix_parent_inverse = Matrix(((1.0, -0.0, 0.0, -0.0), (-0.0, 1.0, -0.0, 0.0), (0.0, -0.0, 1.0, -0.7664), (-0.0, 0.0, -0.0, 1.0)))
ob_core.location = (0.0, 0.0, 0.0)
_vg = ob_core.vertex_groups.new(name='Bone')
for _i, _w in zip([0, 1, 2, 3, 4, 5, 11, 12, 13, 14, 15, 16, 17, 18, 19, 20, 21, 37, 39, 40, 41], [0.192, 0.04534, 0.04604, 0.0469, 0.04628, 0.04521, 0.9999, 0.1749, 0.1748, 0.05426, 0.05384, 0.1749, 0.1751, 0.0552, 0.1751, 0.05515, 0.05432, 0.06376, 0.1101, 0.109, 0.05586]): _vg.add([_i], _w, 'REPLACE')
_vg = ob_core.vertex_groups.new(name='Bone.001')
for _i, _w in zip([0, 1, 2, 3, 4, 5, 6, 9, 10, 12, 13, 14, 15, 16, 17, 18, 19, 20, 21, 22, 23, 24, 25, 27, 28, 30, 31, 32, 33, 35, 36, 37, 38, 41], [0.2026, 0.5752, 0.07907, 0.05056, 0.07965, 0.5763, 0.1318, 0.1352, 0.8874, 0.1865, 0.245, 0.1776, 0.6721, 0.245, 0.1776, 0.06245, 0.1866, 0.06252, 0.1783, 0.7712, 0.7719, 0.07835, 0.2778, 0.01412, 0.0152, 0.2801, 0.08014, 0.7188, 0.004199, 0.006195, 0.7196, 0.07588, 0.9617, 0.06681]): _vg.add([_i], _w, 'REPLACE')
_vg = ob_core.vertex_groups.new(name='Bone.002')
for _i, _w in zip([0, 1, 2, 3, 4, 5, 8, 9, 10, 12, 13, 14, 15, 16, 17, 18, 19, 20, 21, 22, 23, 26, 28, 29, 30, 31, 34, 35, 36, 40, 41], [0.201, 0.06152, 0.05063, 0.09861, 0.6349, 0.2575, 0.2221, 0.8053, 0.047, 0.1773, 0.1809, 0.05783, 0.1077, 0.2194, 0.1904, 0.06706, 0.2476, 0.2331, 0.6204, 0.03776, 0.1446, 0.03501, 0.6285, 0.1376, 0.6418, 0.7943, 0.0325, 0.7889, 0.2418, 0.1313, 0.8417]): _vg.add([_i], _w, 'REPLACE')
_vg = ob_core.vertex_groups.new(name='Bone.003')
for _i, _w in zip([0, 1, 2, 3, 4, 5, 6, 7, 10, 12, 13, 14, 15, 16, 17, 18, 19, 20, 21, 22, 23, 24, 25, 26, 27, 29, 32, 33, 34, 37, 39], [0.2011, 0.2587, 0.6371, 0.09902, 0.05083, 0.06156, 0.8101, 0.2244, 0.04707, 0.2481, 0.2196, 0.6219, 0.108, 0.1809, 0.1906, 0.2344, 0.1774, 0.06712, 0.05796, 0.1453, 0.03791, 0.799, 0.6449, 0.1387, 0.6324, 0.03539, 0.2417, 0.7974, 0.0331, 0.8202, 0.1313]): _vg.add([_i], _w, 'REPLACE')
_vg = ob_core.vertex_groups.new(name='Bone.004')
for _i, _w in zip([0, 1, 2, 3, 4, 5, 6, 7, 8, 9, 12, 13, 14, 15, 16, 17, 18, 19, 20, 21, 24, 25, 26, 27, 28, 29, 30, 31, 33, 34, 35, 37, 39, 40, 41], [0.2033, 0.05688, 0.1852, 0.7034, 0.1865, 0.05702, 0.02185, 0.7222, 0.7245, 0.02523, 0.2132, 0.1797, 0.08846, 0.05834, 0.1798, 0.2663, 0.5809, 0.2133, 0.5821, 0.08905, 0.08451, 0.01864, 0.7761, 0.2903, 0.2933, 0.777, 0.02005, 0.08688, 0.1509, 0.8907, 0.158, 0.02595, 0.7363, 0.738, 0.01741]): _vg.add([_i], _w, 'REPLACE')
_vg = ob_core.vertex_groups.new(name='Bone.005')
_vg = ob_core.vertex_groups.new(name='Bone.006')
_vg = ob_core.vertex_groups.new(name='Bone.007')
_vg = ob_core.vertex_groups.new(name='Bone.008')
_m = ob_core.modifiers.new('Armature', 'ARMATURE')
_m = ob_core.modifiers.new('Armature.001', 'ARMATURE')
_m.object = ob_armature
ob_icosphere_001.parent = ob_armature
ob_icosphere_001.matrix_parent_inverse = Matrix(((1.0, -0.0, 0.0, -0.0), (-0.0, 1.0, -0.0, 0.0), (0.0, -0.0, 1.0, -0.7664), (-0.0, 0.0, -0.0, 1.0)))
ob_icosphere_001.location = (0.0, 0.0, 0.0)
_vg = ob_icosphere_001.vertex_groups.new(name='Bone')
_vg = ob_icosphere_001.vertex_groups.new(name='Bone.001')
_vg = ob_icosphere_001.vertex_groups.new(name='Bone.002')
_vg = ob_icosphere_001.vertex_groups.new(name='Bone.003')
_vg = ob_icosphere_001.vertex_groups.new(name='Bone.004')
_vg = ob_icosphere_001.vertex_groups.new(name='Bone.005')
_vg = ob_icosphere_001.vertex_groups.new(name='Bone.006')
_vg.add([0, 1, 2, 3, 4, 5, 6, 7, 8, 9, 10, 11, 12, 13, 14, 15, 16, 17, 18, 19, 20, 21, 22, 23, 24, 25, 26, 27, 28, 29, 30, 31, 32, 33, 34, 35, 36, 37, 38, 39, 40, 41], 1.0, 'REPLACE')
_vg = ob_icosphere_001.vertex_groups.new(name='Bone.007')
_vg = ob_icosphere_001.vertex_groups.new(name='Bone.008')
_m = ob_icosphere_001.modifiers.new('Armature', 'ARMATURE')
_m = ob_icosphere_001.modifiers.new('Armature.001', 'ARMATURE')
_m.object = ob_armature
ob_icosphere_002.parent = ob_armature
ob_icosphere_002.matrix_parent_inverse = Matrix(((1.0, -0.0, 0.0, -0.0), (-0.0, 1.0, -0.0, 0.0), (0.0, -0.0, 1.0, -0.7664), (-0.0, 0.0, -0.0, 1.0)))
ob_icosphere_002.location = (0.0, 0.0, 0.0)
_vg = ob_icosphere_002.vertex_groups.new(name='Bone')
_vg = ob_icosphere_002.vertex_groups.new(name='Bone.001')
_vg = ob_icosphere_002.vertex_groups.new(name='Bone.002')
_vg = ob_icosphere_002.vertex_groups.new(name='Bone.003')
_vg = ob_icosphere_002.vertex_groups.new(name='Bone.004')
_vg = ob_icosphere_002.vertex_groups.new(name='Bone.005')
_vg = ob_icosphere_002.vertex_groups.new(name='Bone.006')
_vg = ob_icosphere_002.vertex_groups.new(name='Bone.007')
_vg = ob_icosphere_002.vertex_groups.new(name='Bone.008')
_vg.add([0, 1, 2, 3, 4, 5, 6, 7, 8, 9, 10, 11, 12, 13, 14, 15, 16, 17, 18, 19, 20, 21, 22, 23, 24, 25, 26, 27, 28, 29, 30, 31, 32, 33, 34, 35, 36, 37, 38, 39, 40, 41], 1.0, 'REPLACE')
_m = ob_icosphere_002.modifiers.new('Armature', 'ARMATURE')
_m = ob_icosphere_002.modifiers.new('Armature.001', 'ARMATURE')
_m.object = ob_armature
ob_icosphere_003.parent = ob_armature
ob_icosphere_003.matrix_parent_inverse = Matrix(((1.0, -0.0, 0.0, -0.0), (-0.0, 1.0, -0.0, 0.0), (0.0, -0.0, 1.0, -0.7664), (-0.0, 0.0, -0.0, 1.0)))
ob_icosphere_003.location = (0.0, 0.0, 0.0)
_vg = ob_icosphere_003.vertex_groups.new(name='Bone')
_vg = ob_icosphere_003.vertex_groups.new(name='Bone.001')
_vg = ob_icosphere_003.vertex_groups.new(name='Bone.002')
_vg = ob_icosphere_003.vertex_groups.new(name='Bone.003')
_vg = ob_icosphere_003.vertex_groups.new(name='Bone.004')
_vg = ob_icosphere_003.vertex_groups.new(name='Bone.005')
_vg = ob_icosphere_003.vertex_groups.new(name='Bone.006')
_vg = ob_icosphere_003.vertex_groups.new(name='Bone.007')
_vg.add([0, 1, 2, 3, 4, 5, 6, 7, 8, 9, 10, 11, 12, 13, 14, 15, 16, 17, 18, 19, 20, 21, 22, 23, 24, 25, 26, 27, 28, 29, 30, 31, 32, 33, 34, 35, 36, 37, 38, 39, 40, 41], 1.0, 'REPLACE')
_vg = ob_icosphere_003.vertex_groups.new(name='Bone.008')
_m = ob_icosphere_003.modifiers.new('Armature', 'ARMATURE')
_m = ob_icosphere_003.modifiers.new('Armature.001', 'ARMATURE')
_m.object = ob_armature
ob_icosphere_004.parent = ob_armature
ob_icosphere_004.matrix_parent_inverse = Matrix(((1.0, -0.0, 0.0, -0.0), (-0.0, 1.0, -0.0, 0.0), (0.0, -0.0, 1.0, -0.7664), (-0.0, 0.0, -0.0, 1.0)))
ob_icosphere_004.location = (0.0, 0.0, 0.0)
_vg = ob_icosphere_004.vertex_groups.new(name='Bone')
_vg = ob_icosphere_004.vertex_groups.new(name='Bone.001')
_vg = ob_icosphere_004.vertex_groups.new(name='Bone.002')
_vg = ob_icosphere_004.vertex_groups.new(name='Bone.003')
_vg = ob_icosphere_004.vertex_groups.new(name='Bone.004')
_vg = ob_icosphere_004.vertex_groups.new(name='Bone.005')
_vg.add([0, 1, 2, 3, 4, 5, 6, 7, 8, 9, 10, 11, 12, 13, 14, 15, 16, 17, 18, 19, 20, 21, 22, 23, 24, 25, 26, 27, 28, 29, 30, 31, 32, 33, 34, 35, 36, 37, 38, 39, 40, 41], 1.0, 'REPLACE')
_vg = ob_icosphere_004.vertex_groups.new(name='Bone.006')
_vg = ob_icosphere_004.vertex_groups.new(name='Bone.007')
_vg = ob_icosphere_004.vertex_groups.new(name='Bone.008')
_m = ob_icosphere_004.modifiers.new('Armature', 'ARMATURE')
_m = ob_icosphere_004.modifiers.new('Armature.001', 'ARMATURE')
_m.object = ob_armature
ob_armature.location = (0.0, 0.0, 0.7664)
ob_armature.show_in_front = True

# ---- collection membership
scene.collection.objects.link(ob_inner_circle)
scene.collection.objects.link(ob_outer_circle)
col_collection.objects.link(ob_core)
col_collection.objects.link(ob_icosphere_001)
col_collection.objects.link(ob_icosphere_002)
col_collection.objects.link(ob_icosphere_003)
col_collection.objects.link(ob_icosphere_004)
col_collection.objects.link(ob_armature)

# ---- scene / render settings (as saved in the file)
scene.frame_start = 1; scene.frame_end = 250; scene.frame_set(1)
scene.render.engine = 'BLENDER_EEVEE_NEXT'
scene.cycles.sampling_pattern = 'TABULATED_SOBOL'
scene.eevee.ray_tracing_options.trace_max_roughness = 0.0
bpy.context.view_layer.update()

# ---- added for rendering (the .blend has no active camera and no usable light): camera, sun
cam_auto = bpy.data.cameras.new('AutoCamera')
cam_auto.lens = 50.0
cam_auto.sensor_width = 36.0
cam_auto.clip_end = 1000.0
ob_auto_camera = bpy.data.objects.new('AutoCamera', cam_auto)
scene.collection.objects.link(ob_auto_camera)
ob_auto_camera.location = (3.35724, -4.03051, 3.52709)
ob_auto_camera.rotation_euler = (1.09748, -7.21219e-08, 0.694738)
scene.camera = ob_auto_camera
light_auto_sun = bpy.data.lights.new('AutoSun', 'SUN')
light_auto_sun.energy = 3.0
light_auto_sun.angle = 0.0523599
ob_auto_sun = bpy.data.objects.new('AutoSun', light_auto_sun)
scene.collection.objects.link(ob_auto_sun)
ob_auto_sun.rotation_euler = (0.872665, 0.174533, 0.523599)
bpy.context.view_layer.update()
